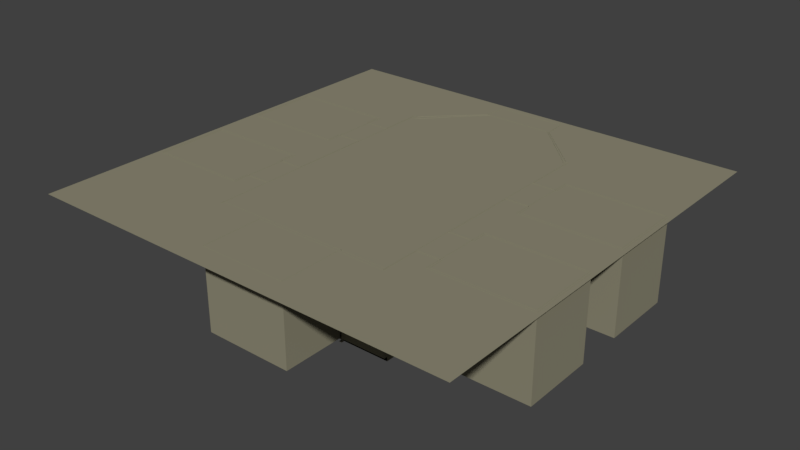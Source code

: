 # Source: tomb.blend  (saved by Blender 2.77.0; exported with 4.5.12 LTS)
import bpy
from mathutils import Matrix  # noqa: F401  (used for matrix-valued properties, if any)

bpy.ops.wm.read_factory_settings(use_empty=True)
scene = bpy.context.scene
scene.name = 'Scene'

# ---- collections
col_collection_1 = bpy.data.collections.new('Collection 1'); scene.collection.children.link(col_collection_1)

# ---- materials (node trees are filled in below, after node groups)
mat_material2222 = bpy.data.materials.new('Material2222')
mat_material2222.alpha_threshold = 0.0
mat_material2222.use_transparent_shadow = False
mat_material2222.diffuse_color = (0.2747, 0.2582, 0.1812, 1.0)
mat_material2222.roughness = 0.5
mat_bottom = bpy.data.materials.new('bottom')
mat_bottom.alpha_threshold = 0.0
mat_bottom.use_transparent_shadow = False
mat_bottom.diffuse_color = (0.2747, 0.2419, 0.1579, 1.0)
mat_bottom.roughness = 0.5
mat_bottom.specular_intensity = 0.0
mat_material232 = bpy.data.materials.new('Material232')
mat_material232.alpha_threshold = 0.0
mat_material232.use_transparent_shadow = False
mat_material232.diffuse_color = (0.2747, 0.2582, 0.1812, 1.0)
mat_material232.roughness = 0.5

# ---- material node trees

# ---- world
world_world = bpy.data.worlds.new('World'); scene.world = world_world
world_world.color = (0.05088, 0.05088, 0.05088)
world_world.use_sun_shadow = False
world_world.sun_shadow_jitter_overblur = 0.0
world_world.cycles.sampling_method = 'MANUAL'

# ---- meshes
me_cube_003 = bpy.data.meshes.new('Cube.003')
me_cube_003.from_pydata([(20.27, -8.011, -0.6993), (20.27, -8.011, -0.3888), (20.27, 1.512, -0.6993), (20.27, 1.512, -0.3888), (25.54, -8.011, -0.6993), (25.54, -8.011, -0.3888), (25.54, 1.512, -0.6993), (25.54, 1.512, -0.3888), (25.54, 5.184, -0.3888), (25.54, 5.184, -0.6993), (25.54, -11.68, -0.3888), (25.54, -11.68, -0.6993), (48.11, -11.68, -0.3888), (48.11, -11.68, -0.6993), (20.27, -7.703, -0.3888), (20.27, -7.703, -0.6993), (25.54, -7.708, -0.3888), (25.54, -7.703, -0.6993), (25.54, -11.14, -0.3888), (25.54, -11.14, -0.6993), (48.11, -11.14, -0.3888), (48.11, -11.14, -0.6993), (47.64, 5.184, -0.3888), (42.41, 5.184, -0.6993), (47.64, -11.68, -0.6993), (47.64, -11.68, -0.3888), (47.64, -11.14, -0.3888), (42.41, -11.14, -0.6993), (20.27, 1.277, -0.3888), (25.54, 1.277, -0.6993), (25.54, 4.767, -0.6993), (48.11, 4.767, -0.6993), (20.27, 1.277, -0.6993), (25.54, 1.344, -0.3888), (25.54, 4.767, -0.3888), (48.11, 4.767, -0.3888), (47.64, 4.767, -0.3888), (42.41, 4.767, -0.6993), (25.98, 5.184, -0.6993), (25.98, -11.68, -0.6993), (25.98, 5.184, -0.3888), (25.98, -11.68, -0.3888), (25.98, -11.14, -0.3888), (25.98, -11.14, -0.6993), (25.98, 4.767, -0.6993), (25.98, 4.767, -0.3888), (20.27, 1.277, 17.67), (20.27, 1.512, 17.67), (25.54, 1.512, 17.67), (25.54, -7.703, 17.67), (25.54, -8.011, 17.67), (20.27, -8.011, 17.67), (25.54, -11.14, 17.67), (25.54, -11.68, 17.67), (48.11, -11.14, 17.67), (48.11, -11.68, 17.67), (47.64, -11.68, 17.67), (20.27, -7.703, 17.67), (25.54, 4.767, 17.67), (48.11, 4.767, 17.67), (47.64, -11.14, 17.67), (25.98, 5.184, 17.67), (47.64, 5.184, 17.67), (25.98, -11.68, 17.67), (25.98, -11.14, 17.67), (47.64, 4.767, 17.67), (25.54, 1.344, 17.67), (25.54, 5.184, 17.67), (25.98, 4.767, 17.67), (20.45, 1.512, -0.3888), (20.45, 1.512, -0.6993), (20.45, -8.011, -0.3888), (20.45, -8.011, -0.6993), (20.45, -7.703, -0.3888), (20.45, -7.703, -0.6993), (20.45, 1.344, -0.3888), (20.45, 1.277, -0.6993), (20.45, 1.512, 17.67), (20.45, -8.011, 17.67), (20.45, -7.703, 17.67), (20.45, 1.344, 17.67), (20.45, -16.83, -0.3888), (20.27, -16.83, -0.3888), (20.45, -16.83, 17.67), (20.27, -16.83, 17.67), (20.27, -5.751, -0.6993), (25.54, -5.751, -0.3888), (25.54, -7.681, -0.3888), (48.11, -7.681, -0.3888), (42.41, -7.681, -0.6993), (20.27, -5.751, -0.3888), (25.54, -5.751, -0.6993), (25.54, -7.681, -0.6993), (48.11, -7.681, -0.6993), (47.64, -7.681, -0.3888), (25.98, -7.681, -0.6993), (25.98, -7.687, -0.3888), (25.54, -7.687, 17.67), (48.11, -7.681, 17.67), (47.64, -7.681, 17.67), (25.98, -7.687, 17.67), (20.45, -5.751, -0.6993), (20.45, -5.751, -0.3888), (20.27, -0.6573, -0.3888), (25.54, -0.6573, -0.6993), (25.54, 1.341, -0.6993), (48.11, 1.341, -0.6993), (47.64, 1.341, -0.3888), (25.98, 1.341, -0.3888), (47.64, 1.341, 17.67), (25.98, 1.341, 17.67), (20.27, -0.6573, -0.6993), (25.54, -0.6573, -0.3888), (25.54, 1.341, -0.3888), (48.11, 1.341, -0.3888), (42.41, 1.341, -0.6993), (25.98, 1.341, -0.6993), (25.54, 1.341, 17.67), (48.11, 1.341, 17.67), (20.45, -0.6573, -0.6993), (20.45, -0.6573, -0.3888), (25.54, -8.011, 9.996), (20.27, -8.011, 9.996), (20.27, -7.703, 9.996), (25.54, -7.704, 9.996), (20.45, -7.703, 9.996), (20.45, -8.011, 9.996), (20.27, -16.83, 9.996), (20.45, -16.83, 9.996), (20.27, 1.512, 10.01), (20.27, 1.277, 10.01), (25.54, 1.344, 10.01), (25.54, 1.512, 10.01), (20.45, 1.512, 10.01), (20.45, 1.344, 10.01), (-20.27, 31.9, -0.6993), (-20.27, 31.9, -0.3888), (-20.27, 22.38, -0.6993), (-20.27, 22.38, -0.3888), (-25.54, 31.9, -0.6993), (-25.54, 31.9, -0.3888), (-25.54, 22.38, -0.6993), (-25.54, 22.38, -0.3888), (-25.54, 18.71, -0.3888), (-25.54, 18.71, -0.6993), (-25.54, 35.58, -0.3888), (-25.54, 35.58, -0.6993), (-48.11, 35.58, -0.3888), (-48.11, 35.58, -0.6993), (-20.27, 31.6, -0.3888), (-20.27, 31.6, -0.6993), (-25.54, 31.6, -0.3888), (-25.54, 31.6, -0.6993), (-25.54, 35.03, -0.3888), (-25.54, 35.03, -0.6993), (-48.11, 35.03, -0.3888), (-48.11, 35.03, -0.6993), (-47.65, 18.71, -0.3888), (-42.41, 18.71, -0.6993), (-47.65, 35.58, -0.6993), (-47.65, 35.58, -0.3888), (-47.65, 35.03, -0.3888), (-42.41, 35.03, -0.6993), (-20.27, 22.62, -0.3888), (-25.54, 22.62, -0.6993), (-25.54, 19.13, -0.6993), (-48.11, 19.13, -0.6993), (-20.27, 22.62, -0.6993), (-25.54, 22.55, -0.3888), (-25.54, 19.13, -0.3888), (-48.11, 19.13, -0.3888), (-47.65, 19.13, -0.3888), (-42.41, 19.13, -0.6993), (-25.98, 18.71, -0.6993), (-25.98, 35.58, -0.6993), (-25.98, 18.71, -0.3888), (-25.98, 35.58, -0.3888), (-25.98, 35.03, -0.3888), (-25.98, 35.03, -0.6993), (-25.98, 19.13, -0.6993), (-25.98, 19.13, -0.3888), (-20.27, 22.62, 17.67), (-20.27, 22.38, 17.67), (-25.54, 22.38, 17.67), (-25.54, 31.6, 17.67), (-25.54, 31.9, 17.67), (-20.27, 31.9, 17.67), (-25.54, 35.03, 17.67), (-25.54, 35.58, 17.67), (-48.11, 35.03, 17.67), (-48.11, 35.58, 17.67), (-47.65, 35.58, 17.67), (-20.27, 31.6, 17.67), (-25.54, 19.13, 17.67), (-48.11, 19.13, 17.67), (-47.65, 35.03, 17.67), (-25.98, 18.71, 17.67), (-47.65, 18.71, 17.67), (-25.98, 35.58, 17.67), (-25.98, 35.03, 17.67), (-47.65, 19.13, 17.67), (-25.54, 22.55, 17.67), (-25.54, 18.71, 17.67), (-25.98, 19.13, 17.67), (-20.45, 22.38, -0.3888), (-20.45, 22.38, -0.6993), (-20.45, 31.9, -0.3888), (-20.45, 31.9, -0.6993), (-20.45, 31.6, -0.3888), (-20.45, 31.6, -0.6993), (-20.45, 22.55, -0.3888), (-20.45, 22.62, -0.6993), (-20.45, 22.38, 17.67), (-20.45, 31.9, 17.67), (-20.45, 31.6, 17.67), (-20.45, 22.55, 17.67), (-20.45, 40.73, -0.3888), (-20.27, 40.73, -0.3888), (-20.45, 40.73, 17.67), (-20.27, 40.73, 17.67), (-20.27, 29.64, -0.6993), (-25.54, 29.64, -0.3888), (-25.54, 31.57, -0.3888), (-48.11, 31.57, -0.3888), (-42.41, 31.57, -0.6993), (-20.27, 29.64, -0.3888), (-25.54, 29.64, -0.6993), (-25.54, 31.57, -0.6993), (-48.11, 31.57, -0.6993), (-47.65, 31.57, -0.3888), (-25.98, 31.57, -0.6993), (-25.98, 31.58, -0.3888), (-25.54, 31.58, 17.67), (-48.11, 31.57, 17.67), (-47.65, 31.57, 17.67), (-25.98, 31.58, 17.67), (-20.45, 29.64, -0.6993), (-20.45, 29.64, -0.3888), (-20.27, 24.55, -0.3888), (-25.54, 24.55, -0.6993), (-25.54, 22.55, -0.6993), (-48.11, 22.55, -0.6993), (-47.65, 22.55, -0.3888), (-25.98, 22.55, -0.3888), (-47.65, 22.55, 17.67), (-25.98, 22.55, 17.67), (-20.27, 24.55, -0.6993), (-25.54, 24.55, -0.3888), (-25.54, 22.55, -0.3888), (-48.11, 22.55, -0.3888), (-42.41, 22.55, -0.6993), (-25.98, 22.55, -0.6993), (-25.54, 22.55, 17.67), (-48.11, 22.55, 17.67), (-20.45, 24.55, -0.6993), (-20.45, 24.55, -0.3888), (-25.54, 31.9, 9.996), (-20.27, 31.9, 9.996), (-20.27, 31.6, 9.996), (-25.54, 31.6, 9.996), (-20.45, 31.6, 9.996), (-20.45, 31.9, 9.996), (-20.27, 40.73, 9.996), (-20.45, 40.73, 9.996), (-20.27, 22.38, 10.01), (-20.27, 22.62, 10.01), (-25.54, 22.55, 10.01), (-25.54, 22.38, 10.01), (-20.45, 22.38, 10.01), (-20.45, 22.55, 10.01), (-20.55, -16.16, -1.287), (-20.55, -16.16, -0.4019), (-20.55, 41.62, -1.287), (-20.55, 41.62, -0.4019), (20.48, -16.16, -1.287), (20.48, -16.16, -0.4019), (20.48, 41.62, -1.287), (20.48, 41.62, -0.4019), (-10.23, -16.16, -1.287), (-10.23, -16.16, -0.4019), (10.16, -16.16, -1.287), (10.16, -16.16, -0.4019), (-19.62, 41.62, -0.4019), (-19.62, 41.62, -1.287), (-19.62, -16.16, -0.4019), (-19.62, -16.16, -1.287), (-9.769, -16.16, -0.4019), (-9.769, -16.16, -1.287), (19.84, 41.62, -0.4019), (19.84, -16.16, -1.287), (9.842, -16.16, -1.287), (19.84, 41.62, -1.287), (19.84, -16.16, -0.4019), (9.842, -16.16, -0.4019), (-20.55, 40.54, -0.4019), (-20.55, 40.54, -1.287), (20.48, 40.54, -0.4019), (20.48, 40.54, -1.287), (-19.62, 40.54, -0.4019), (-19.62, 40.54, -1.287), (19.84, 40.54, -0.4019), (19.84, 40.54, -1.287), (-9.769, -30.63, -0.4019), (9.842, -30.63, -0.4019), (-20.55, -15.03, -1.287), (20.48, -15.03, -0.4019), (-19.62, -15.03, -0.4019), (-19.62, -15.03, -1.287), (19.84, -15.03, -0.4019), (19.84, -15.03, -1.287), (20.48, -15.03, -1.287), (-20.55, 40.54, 17.66), (-20.55, 41.62, 17.66), (19.84, 41.62, 17.66), (20.48, 41.62, 17.66), (-9.769, -16.16, 17.66), (-10.23, -16.16, 17.66), (-19.62, 41.62, 17.66), (-9.769, -30.63, 17.66), (10.16, -16.16, 17.66), (9.842, -16.16, 17.66), (9.842, -30.63, 17.66), (20.48, 40.54, 17.66), (-19.62, 40.54, 17.66), (19.84, 40.54, 17.66), (10.16, -16.86, -1.287), (10.16, -16.86, -0.4019), (-10.23, -16.86, -0.4019), (-9.769, -16.86, -0.4019), (9.842, -16.86, -0.4019), (9.842, -16.86, -1.287), (10.16, -16.86, 17.66), (-9.769, -16.86, 17.66), (9.842, -16.86, 17.66), (20.33, -16.16, 17.66), (20.33, -16.16, -0.4019), (-20.4, -16.16, 17.66), (-20.4, -16.16, -0.4019), (20.33, -16.86, -0.4019), (-20.4, -16.86, -0.4019), (20.33, -16.86, 17.66), (-20.4, -16.86, 17.66), (15.25, -16.86, -0.4019), (15.25, -16.86, 17.66), (15.25, -16.16, 17.66), (15.25, -16.16, -0.4019), (10.16, -16.16, 10.8), (9.842, -16.16, 8.631), (-10.23, -16.16, 10.8), (-9.769, -16.16, 8.631), (-9.769, -30.63, 8.631), (9.842, -30.63, 8.631), (9.842, -16.86, 8.631), (10.16, -16.86, 8.631), (-9.769, -16.86, 8.631), (20.33, -16.16, 8.631), (-20.4, -16.16, 8.631), (20.33, -16.86, 8.631), (-20.4, -16.86, 8.631), (15.25, -16.16, 10.8), (15.25, -16.86, 8.631), (-15.31, -16.86, -0.4019), (-15.31, -16.16, -0.4019), (-15.31, -16.16, 17.66), (-15.31, -16.16, 10.8), (20.34, 18.9, 10.8), (20.34, 13.81, 10.8), (-10.23, -14.31, 8.631), (-10.23, -14.31, -0.4019), (-15.31, -14.31, -0.4019), (20.34, 18.9, -0.4019), (20.34, 13.81, -0.4019), (-15.31, -14.31, 8.631), (-20.27, 4.683, -0.6993), (-20.27, 4.683, -0.3888), (-20.27, -4.84, -0.6993), (-20.27, -4.84, -0.3888), (-25.54, 4.683, -0.6993), (-25.54, 4.683, -0.3888), (-25.54, -4.84, -0.6993), (-25.54, -4.84, -0.3888), (-25.54, -8.512, -0.3888), (-25.54, -8.512, -0.6993), (-25.54, 8.355, -0.3888), (-25.54, 8.355, -0.6993), (-48.11, 8.355, -0.3888), (-48.11, 8.355, -0.6993), (-20.27, 4.375, -0.3888), (-20.27, 4.375, -0.6993), (-25.54, 4.381, -0.3888), (-25.54, 4.375, -0.6993), (-25.54, 7.809, -0.3888), (-25.54, 7.809, -0.6993), (-48.11, 7.809, -0.3888), (-48.11, 7.809, -0.6993), (-47.65, -8.512, -0.3888), (-42.41, -8.512, -0.6993), (-47.65, 8.355, -0.6993), (-47.65, 8.355, -0.3888), (-47.65, 7.809, -0.3888), (-42.41, 7.809, -0.6993), (-20.27, -4.604, -0.3888), (-25.54, -4.604, -0.6993), (-25.54, -8.094, -0.6993), (-48.11, -8.094, -0.6993), (-20.27, -4.604, -0.6993), (-25.54, -4.672, -0.3888), (-25.54, -8.094, -0.3888), (-48.11, -8.094, -0.3888), (-47.65, -8.094, -0.3888), (-42.41, -8.094, -0.6993), (-25.98, -8.512, -0.6993), (-25.98, 8.355, -0.6993), (-25.98, -8.512, -0.3888), (-25.98, 8.355, -0.3888), (-25.98, 7.809, -0.3888), (-25.98, 7.809, -0.6993), (-25.98, -8.094, -0.6993), (-25.98, -8.094, -0.3888), (-20.27, -4.604, 17.67), (-20.27, -4.84, 17.67), (-25.54, -4.84, 17.67), (-25.54, 4.375, 17.67), (-25.54, 4.683, 17.67), (-20.27, 4.683, 17.67), (-25.54, 7.809, 17.67), (-25.54, 8.355, 17.67), (-48.11, 7.809, 17.67), (-48.11, 8.355, 17.67), (-47.65, 8.355, 17.67), (-20.27, 4.375, 17.67), (-25.54, -8.094, 17.67), (-48.11, -8.094, 17.67), (-47.65, 7.809, 17.67), (-25.98, -8.512, 17.67), (-47.65, -8.512, 17.67), (-25.98, 8.355, 17.67), (-25.98, 7.809, 17.67), (-47.65, -8.094, 17.67), (-25.54, -4.672, 17.67), (-25.54, -8.512, 17.67), (-25.98, -8.094, 17.67), (-20.45, -4.84, -0.3888), (-20.45, -4.84, -0.6993), (-20.45, 4.683, -0.3888), (-20.45, 4.683, -0.6993), (-20.45, 4.375, -0.3888), (-20.45, 4.375, -0.6993), (-20.45, -4.672, -0.3888), (-20.45, -4.604, -0.6993), (-20.45, -4.84, 17.67), (-20.45, 4.683, 17.67), (-20.45, 4.375, 17.67), (-20.45, -4.672, 17.67), (-20.45, 22.47, -0.3888), (-20.27, 22.47, -0.3888), (-20.45, 22.47, 17.67), (-20.27, 22.47, 17.67), (-20.27, 2.424, -0.6993), (-25.54, 2.424, -0.3888), (-25.54, 4.353, -0.3888), (-48.11, 4.353, -0.3888), (-42.41, 4.353, -0.6993), (-20.27, 2.424, -0.3888), (-25.54, 2.424, -0.6993), (-25.54, 4.353, -0.6993), (-48.11, 4.353, -0.6993), (-47.65, 4.353, -0.3888), (-25.98, 4.353, -0.6993), (-25.98, 4.359, -0.3888), (-25.54, 4.359, 17.67), (-48.11, 4.353, 17.67), (-47.65, 4.353, 17.67), (-25.98, 4.359, 17.67), (-20.45, 2.424, -0.6993), (-20.45, 2.424, -0.3888), (-20.27, -2.67, -0.3888), (-25.54, -2.67, -0.6993), (-25.54, -4.669, -0.6993), (-48.11, -4.669, -0.6993), (-47.65, -4.669, -0.3888), (-25.98, -4.669, -0.3888), (-47.65, -4.669, 17.67), (-25.98, -4.669, 17.67), (-20.27, -2.67, -0.6993), (-25.54, -2.67, -0.3888), (-25.54, -4.669, -0.3888), (-48.11, -4.669, -0.3888), (-42.41, -4.669, -0.6993), (-25.98, -4.669, -0.6993), (-25.54, -4.669, 17.67), (-48.11, -4.669, 17.67), (-20.45, -2.67, -0.6993), (-20.45, -2.67, -0.3888), (-25.54, 4.683, 9.996), (-20.27, 4.683, 9.996), (-20.27, 4.375, 9.996), (-25.54, 4.377, 9.996), (-20.45, 4.375, 9.996), (-20.45, 4.683, 9.996), (-20.27, 22.47, 9.996), (-20.45, 22.47, 9.996), (-20.27, -4.84, 10.01), (-20.27, -4.604, 10.01), (-25.54, -4.672, 10.01), (-25.54, -4.84, 10.01), (-20.45, -4.84, 10.01), (-20.45, -4.672, 10.01), (-20.27, -16.88, 10.01), (-20.27, -16.88, -0.3888), (-20.45, -16.88, -0.3888), (-20.27, -16.88, 17.67), (-20.45, -16.88, 17.67), (-20.45, -16.88, 10.01), (20.27, 19.21, -0.6993), (20.27, 19.21, -0.3888), (20.27, 28.73, -0.6993), (20.27, 28.73, -0.3888), (25.54, 19.21, -0.6993), (25.54, 19.21, -0.3888), (25.54, 28.73, -0.6993), (25.54, 28.73, -0.3888), (25.54, 32.41, -0.3888), (25.54, 32.41, -0.6993), (25.54, 15.54, -0.3888), (25.54, 15.54, -0.6993), (48.11, 15.54, -0.3888), (48.11, 15.54, -0.6993), (20.27, 19.52, -0.3888), (20.27, 19.52, -0.6993), (25.54, 19.51, -0.3888), (25.54, 19.52, -0.6993), (25.54, 16.08, -0.3888), (25.54, 16.08, -0.6993), (48.11, 16.08, -0.3888), (48.11, 16.08, -0.6993), (47.64, 32.41, -0.3888), (42.41, 32.41, -0.6993), (47.64, 15.54, -0.6993), (47.64, 15.54, -0.3888), (47.64, 16.08, -0.3888), (42.41, 16.08, -0.6993), (20.27, 28.5, -0.3888), (25.54, 28.5, -0.6993), (25.54, 31.99, -0.6993), (48.11, 31.99, -0.6993), (20.27, 28.5, -0.6993), (25.54, 28.57, -0.3888), (25.54, 31.99, -0.3888), (48.11, 31.99, -0.3888), (47.64, 31.99, -0.3888), (42.41, 31.99, -0.6993), (25.98, 32.41, -0.6993), (25.98, 15.54, -0.6993), (25.98, 32.41, -0.3888), (25.98, 15.54, -0.3888), (25.98, 16.08, -0.3888), (25.98, 16.08, -0.6993), (25.98, 31.99, -0.6993), (25.98, 31.99, -0.3888), (20.27, 28.5, 17.67), (20.27, 28.73, 17.67), (25.54, 28.73, 17.67), (25.54, 19.52, 17.67), (25.54, 19.21, 17.67), (20.27, 19.21, 17.67), (25.54, 16.08, 17.67), (25.54, 15.54, 17.67), (48.11, 16.08, 17.67), (48.11, 15.54, 17.67), (47.64, 15.54, 17.67), (20.27, 19.52, 17.67), (25.54, 31.99, 17.67), (48.11, 31.99, 17.67), (47.64, 16.08, 17.67), (25.98, 32.41, 17.67), (47.64, 32.41, 17.67), (25.98, 15.54, 17.67), (25.98, 16.08, 17.67), (47.64, 31.99, 17.67), (25.54, 28.57, 17.67), (25.54, 32.41, 17.67), (25.98, 31.99, 17.67), (20.45, 28.73, -0.3888), (20.45, 28.73, -0.6993), (20.45, 19.21, -0.3888), (20.45, 19.21, -0.6993), (20.45, 19.52, -0.3888), (20.45, 19.52, -0.6993), (20.45, 28.57, -0.3888), (20.45, 28.5, -0.6993), (20.45, 28.73, 17.67), (20.45, 19.21, 17.67), (20.45, 19.52, 17.67), (20.45, 28.57, 17.67), (20.45, 1.42, -0.3888), (20.27, 1.42, -0.3888), (20.45, 1.42, 17.67), (20.27, 1.42, 17.67), (20.27, 21.47, -0.6993), (25.54, 21.47, -0.3888), (25.54, 19.54, -0.3888), (48.11, 19.54, -0.3888), (42.41, 19.54, -0.6993), (20.27, 21.47, -0.3888), (25.54, 21.47, -0.6993), (25.54, 19.54, -0.6993), (48.11, 19.54, -0.6993), (47.64, 19.54, -0.3888), (25.98, 19.54, -0.6993), (25.98, 19.53, -0.3888), (25.54, 19.53, 17.67), (48.11, 19.54, 17.67), (47.64, 19.54, 17.67), (25.98, 19.53, 17.67), (20.45, 21.47, -0.6993), (20.45, 21.47, -0.3888), (20.27, 26.56, -0.3888), (25.54, 26.56, -0.6993), (25.54, 28.56, -0.6993), (48.11, 28.56, -0.6993), (47.64, 28.56, -0.3888), (25.98, 28.56, -0.3888), (47.64, 28.56, 17.67), (25.98, 28.56, 17.67), (20.27, 26.56, -0.6993), (25.54, 26.56, -0.3888), (25.54, 28.56, -0.3888), (48.11, 28.56, -0.3888), (42.41, 28.56, -0.6993), (25.98, 28.56, -0.6993), (25.54, 28.56, 17.67), (48.11, 28.56, 17.67), (20.45, 26.56, -0.6993), (20.45, 26.56, -0.3888), (25.54, 19.21, 9.996), (20.27, 19.21, 9.996), (20.27, 19.52, 9.996), (25.54, 19.52, 9.996), (20.45, 19.52, 9.996), (20.45, 19.21, 9.996), (20.27, 1.42, 9.996), (20.45, 1.42, 9.996), (20.27, 28.73, 10.01), (20.27, 28.5, 10.01), (25.54, 28.57, 10.01), (25.54, 28.73, 10.01), (20.45, 28.73, 10.01), (20.45, 28.57, 10.01), (20.27, 40.78, 10.01), (20.27, 40.78, -0.3888), (20.45, 40.78, -0.3888), (20.27, 40.78, 17.67), (20.45, 40.78, 17.67), (20.45, 40.78, 10.01), (14.02, 47.35, -1.287), (-13.81, 47.35, -1.287), (-13.81, 47.35, -0.4019), (14.02, 47.35, -0.4019), (8.36, 52.94, -1.287), (-8.148, 52.94, -1.287), (-8.148, 52.94, -0.4019), (8.36, 52.94, -0.4019), (8.36, 53.7, -1.287), (-8.148, 53.7, -1.287), (-8.148, 53.7, -0.4019), (8.36, 53.7, -0.4019), (19.05, 41.62, -1.287), (19.05, 41.62, -0.4019), (19.05, -16.16, -1.287), (9.45, -16.16, -1.287), (19.05, 40.54, -1.287), (19.05, 40.54, -0.4019), (9.45, -30.63, -0.4019), (19.05, -15.03, -0.4019), (19.05, -15.03, -1.287), (9.45, -30.63, 17.66), (9.45, -16.86, -0.4019), (9.45, -16.86, -1.287), (9.45, -30.63, 8.631), (13.47, 47.35, -1.287), (13.47, 47.35, -0.4019), (8.03, 52.94, -1.287), (7.885, 52.94, -0.4019), (8.03, 53.7, -1.287), (8.03, 58.18, -0.4019), (-17.95, 41.62, -1.287), (-17.95, 40.54, -0.4019), (-17.95, -15.03, -0.4019), (-12.63, 47.35, -1.287), (-7.449, 52.94, -1.287), (-7.449, 53.7, -1.287), (-17.95, 41.62, -0.4019), (-17.95, -16.16, -1.287), (-8.939, -16.16, -1.287), (-17.95, 40.54, -1.287), (-8.939, -30.63, -0.4019), (-17.95, -15.03, -1.287), (-8.939, -30.63, 17.66), (-8.939, -16.86, -0.4019), (-8.939, -30.63, 8.631), (-12.91, 47.35, -0.4019), (-7.449, 52.94, -0.4019), (-7.449, 58.18, -0.4019), (19.05, 41.62, 17.68), (19.84, 41.62, 17.68), (13.47, 47.35, 17.68), (14.02, 47.35, 17.68), (-19.62, 41.62, 17.68), (-13.81, 47.35, 17.68), (7.885, 52.94, 17.68), (8.36, 52.94, 17.68), (-8.148, 52.94, 17.68), (8.03, 58.18, 17.68), (8.36, 53.7, 17.68), (-8.148, 53.7, 17.68), (-7.449, 52.94, 17.68), (-7.449, 58.18, 17.68), (-17.95, 41.62, 17.68), (-12.91, 47.35, 17.68), (-6.289, -16.16, 8.631), (6.288, -16.16, 8.631), (6.7, -16.16, 17.66), (-6.083, -16.16, 17.66), (6.288, -16.86, 8.631), (-6.289, -16.86, 8.631), (6.288, -16.86, 17.66), (-6.289, -16.86, 17.66), (9.842, -16.86, -0.4903), (9.842, -16.16, -0.4903), (-9.769, -16.16, -0.4903), (-9.769, -16.86, -0.4903), (6.288, -16.16, -0.4903), (-6.289, -16.86, -0.4903), (-6.289, -16.16, -0.4903), (6.288, -16.86, -0.4903), (-9.769, -16.16, 4.07), (-9.769, -16.86, 4.07), (-6.859, -16.86, 4.07), (-6.859, -16.16, 4.07), (6.858, -16.86, 4.07), (9.842, -16.86, 4.07), (9.842, -16.16, 4.07), (6.858, -16.16, 4.07), (-0.0005679, -16.16, 9.811), (0.3081, -16.16, 17.66), (-0.0005698, -16.86, 9.811), (-0.0005698, -16.86, 17.66), (-20.27, -0.1147, 11.27), (-20.45, -0.1484, 11.27), (-20.27, -0.1147, 17.67), (-25.54, -0.1476, 11.27), (-25.54, -0.1565, 17.67), (-20.27, 27.11, 11.27), (-20.45, 27.07, 11.27), (-20.27, 27.11, 17.67), (-25.54, 27.07, 11.27), (-25.54, 27.06, 17.67), (20.27, 24.01, 11.27), (20.45, 24.04, 11.27), (20.27, 24.01, 17.67), (25.54, 24.04, 11.27), (25.54, 24.05, 17.67), (20.27, -3.213, 11.27), (20.45, -3.179, 11.27), (20.27, -3.213, 17.67), (25.54, -3.18, 11.27), (25.54, -3.171, 17.67), (10.16, -16.16, -0.4019), (15.25, -16.16, -0.4019), (10.16, -16.16, 10.8), (15.25, -16.16, 10.8), (10.16, -14.31, 8.631), (10.16, -14.31, -0.4019), (15.25, -14.31, -0.4019), (15.25, -14.31, 8.631), (18.49, 13.81, 8.631), (18.49, 13.81, -0.4019), (18.49, 18.9, -0.4019), (18.49, 18.9, 8.631), (20.34, 7.02, 10.8), (20.34, 1.936, 10.8), (20.34, 7.02, -0.4019), (20.34, 1.936, -0.4019), (18.49, 1.936, 8.631), (18.49, 1.936, -0.4019), (18.49, 7.02, -0.4019), (18.49, 7.02, 8.631), (-20.28, 4.977, 10.8), (-20.28, 10.06, 10.8), (-20.28, 4.977, -0.4019), (-20.28, 10.06, -0.4019), (-18.43, 10.06, 8.631), (-18.43, 10.06, -0.4019), (-18.43, 4.977, -0.4019), (-18.43, 4.977, 8.631), (-20.28, 16.85, 10.8), (-20.28, 21.94, 10.8), (-20.28, 16.85, -0.4019), (-20.28, 21.94, -0.4019), (-18.43, 21.94, 8.631), (-18.43, 21.94, -0.4019), (-18.43, 16.85, -0.4019), (-18.43, 16.85, 8.631), (-20.28, 32.17, 10.8), (-20.28, 37.26, 10.8), (-20.28, 32.17, -0.4019), (-20.28, 37.26, -0.4019), (-18.43, 37.26, 8.631), (-18.43, 37.26, -0.4019), (-18.43, 32.17, -0.4019), (-18.43, 32.17, 8.631), (-20.28, -10.21, 10.8), (-20.28, -5.128, 10.8), (-20.28, -10.21, -0.4019), (-20.28, -5.128, -0.4019), (-18.43, -5.128, 8.631), (-18.43, -5.128, -0.4019), (-18.43, -10.21, -0.4019), (-18.43, -10.21, 8.631), (20.34, -8.297, 10.8), (20.34, -13.38, 10.8), (20.34, -8.297, -0.4019), (20.34, -13.38, -0.4019), (18.49, -13.38, 8.631), (18.49, -13.38, -0.4019), (18.49, -8.297, -0.4019), (18.49, -8.297, 8.631), (20.34, 34.11, 10.8), (20.34, 29.02, 10.8), (20.34, 34.11, -0.4019), (20.34, 29.02, -0.4019), (18.49, 29.02, 8.631), (18.49, 29.02, -0.4019), (18.49, 34.11, -0.4019), (18.49, 34.11, 8.631), (-4.149, 52.94, -0.4616), (4.585, 52.94, -0.4616), (-4.149, 52.94, 9.838), (4.585, 52.94, 9.838), (-4.149, 57.96, -0.4616), (4.585, 57.96, -0.4616), (-4.149, 57.96, 9.838), (4.585, 57.96, 9.838), (-49.07, -35.72, 17.62), (49.07, -35.72, 17.62), (-49.07, 59.73, 17.62), (49.07, 59.73, 17.62)], [], [(28, 3, 2, 32), (69, 7, 6, 70), (5, 4, 11, 10), (71, 1, 0, 72), (76, 70, 6, 29), (131, 132, 48, 66), (29, 6, 9, 30), (16, 5, 10, 18), (6, 7, 8, 9), (20, 12, 13, 21), (108, 45, 68, 110), (25, 24, 13, 12), (126, 121, 50, 78), (24, 27, 21, 13), (88, 20, 21, 93), (86, 16, 18, 87), (4, 17, 19, 11), (87, 18, 52, 97), (72, 74, 17, 4), (1, 14, 15, 0), (39, 43, 27, 24), (96, 42, 26, 94), (41, 39, 24, 25), (45, 36, 65, 68), (44, 38, 23, 37), (38, 40, 22, 23), (116, 44, 37, 115), (22, 40, 61, 62), (7, 33, 34, 8), (115, 37, 31, 106), (104, 29, 30, 105), (120, 75, 28, 103), (119, 76, 29, 104), (103, 28, 32, 111), (36, 22, 62, 65), (105, 30, 44, 116), (9, 8, 40, 38), (30, 9, 38, 44), (129, 130, 46, 47), (10, 11, 39, 41), (134, 131, 66, 80), (11, 19, 43, 39), (133, 129, 47, 77), (125, 123, 57, 79), (114, 35, 59, 118), (41, 25, 56, 63), (8, 34, 58, 67), (25, 12, 55, 56), (35, 36, 65, 59), (26, 42, 64, 60), (18, 10, 53, 52), (123, 122, 51, 57), (40, 8, 67, 61), (12, 20, 54, 55), (94, 26, 60, 99), (10, 41, 63, 53), (121, 124, 49, 50), (124, 125, 79, 49), (132, 133, 77, 48), (130, 134, 80, 46), (111, 32, 76, 119), (112, 33, 75, 120), (0, 15, 74, 72), (32, 2, 70, 76), (5, 71, 72, 4), (3, 69, 70, 2), (127, 128, 83, 84), (122, 1, 82, 127), (126, 78, 83, 128), (1, 71, 81, 82), (16, 86, 102, 73), (15, 85, 101, 74), (107, 94, 99, 109), (20, 88, 98, 54), (100, 96, 16, 97), (19, 92, 95, 43), (14, 90, 85, 15), (74, 101, 91, 17), (73, 102, 90, 14), (17, 91, 92, 19), (27, 89, 93, 21), (43, 95, 89, 27), (108, 96, 94, 107), (108, 110, 117, 113), (112, 86, 87, 113), (114, 88, 93, 106), (42, 96, 100, 64), (35, 114, 106, 31), (33, 112, 113, 34), (34, 113, 117, 58), (45, 108, 107, 36), (36, 107, 109, 65), (86, 112, 120, 102), (85, 111, 119, 101), (88, 114, 118, 98), (92, 105, 116, 95), (90, 103, 111, 85), (101, 119, 104, 91), (102, 120, 103, 90), (91, 104, 105, 92), (89, 115, 106, 93), (95, 116, 115, 89), (113, 87, 96, 108), (71, 126, 128, 81), (51, 122, 127, 84), (82, 81, 128, 127), (16, 73, 125, 124), (5, 16, 124, 121), (14, 1, 122, 123), (73, 14, 123, 125), (71, 5, 121, 126), (28, 75, 134, 130), (7, 69, 133, 132), (69, 3, 129, 133), (75, 33, 131, 134), (3, 28, 130, 129), (33, 7, 132, 131), (764, 763, 130, 134), (763, 123, 57, 765), (764, 134, 131, 766), (766, 131, 66, 767), (163, 138, 137, 167), (204, 142, 141, 205), (140, 139, 146, 145), (206, 136, 135, 207), (211, 205, 141, 164), (266, 267, 183, 201), (164, 141, 144, 165), (151, 140, 145, 153), (141, 142, 143, 144), (155, 147, 148, 156), (243, 180, 203, 245), (160, 159, 148, 147), (261, 256, 185, 213), (159, 162, 156, 148), (223, 155, 156, 228), (221, 151, 153, 222), (139, 152, 154, 146), (222, 153, 187, 232), (207, 209, 152, 139), (136, 149, 150, 135), (174, 178, 162, 159), (231, 177, 161, 229), (176, 174, 159, 160), (180, 171, 200, 203), (179, 173, 158, 172), (173, 175, 157, 158), (251, 179, 172, 250), (157, 175, 196, 197), (142, 168, 169, 143), (250, 172, 166, 241), (239, 164, 165, 240), (255, 210, 163, 238), (254, 211, 164, 239), (238, 163, 167, 246), (171, 157, 197, 200), (240, 165, 179, 251), (144, 143, 175, 173), (165, 144, 173, 179), (264, 265, 181, 182), (145, 146, 174, 176), (269, 266, 201, 215), (146, 154, 178, 174), (268, 264, 182, 212), (260, 258, 192, 214), (249, 170, 194, 253), (176, 160, 191, 198), (143, 169, 193, 202), (160, 147, 190, 191), (170, 171, 200, 194), (161, 177, 199, 195), (153, 145, 188, 187), (258, 257, 186, 192), (175, 143, 202, 196), (147, 155, 189, 190), (229, 161, 195, 234), (145, 176, 198, 188), (256, 259, 184, 185), (259, 260, 214, 184), (267, 268, 212, 183), (265, 269, 215, 181), (246, 167, 211, 254), (247, 168, 210, 255), (135, 150, 209, 207), (167, 137, 205, 211), (140, 206, 207, 139), (138, 204, 205, 137), (262, 263, 218, 219), (257, 136, 217, 262), (261, 213, 218, 263), (136, 206, 216, 217), (151, 221, 237, 208), (150, 220, 236, 209), (242, 229, 234, 244), (155, 223, 233, 189), (235, 231, 151, 232), (154, 227, 230, 178), (149, 225, 220, 150), (209, 236, 226, 152), (208, 237, 225, 149), (152, 226, 227, 154), (162, 224, 228, 156), (178, 230, 224, 162), (243, 231, 229, 242), (243, 245, 252, 248), (247, 221, 222, 248), (249, 223, 228, 241), (177, 231, 235, 199), (170, 249, 241, 166), (168, 247, 248, 169), (169, 248, 252, 193), (180, 243, 242, 171), (171, 242, 244, 200), (221, 247, 255, 237), (220, 246, 254, 236), (223, 249, 253, 233), (227, 240, 251, 230), (225, 238, 246, 220), (236, 254, 239, 226), (237, 255, 238, 225), (226, 239, 240, 227), (224, 250, 241, 228), (230, 251, 250, 224), (248, 222, 231, 243), (206, 261, 263, 216), (186, 257, 262, 219), (217, 216, 263, 262), (151, 208, 260, 259), (140, 151, 259, 256), (149, 136, 257, 258), (208, 149, 258, 260), (206, 140, 256, 261), (163, 210, 269, 265), (142, 204, 268, 267), (204, 138, 264, 268), (210, 168, 266, 269), (138, 163, 265, 264), (168, 142, 267, 266), (754, 753, 265, 269), (753, 258, 192, 755), (754, 269, 266, 756), (756, 266, 201, 757), (294, 273, 272, 295), (288, 277, 276, 291), (305, 275, 274, 310), (284, 271, 279, 286), (301, 291, 276, 297), (349, 348, 316, 315), (274, 275, 281, 280), (289, 274, 280, 290), (270, 285, 287, 278), (295, 272, 283, 299), (273, 282, 283, 272), (275, 292, 293, 281), (669, 289, 290, 670), (671, 667, 291, 301), (283, 282, 657, 656), (675, 671, 301, 309), (304, 295, 299, 307), (688, 687, 298, 306), (360, 342, 338, 357), (309, 301, 297, 310), (277, 296, 297, 276), (699, 328, 302, 696), (289, 309, 310, 274), (346, 347, 320, 319), (306, 284, 279), (270, 304, 307, 285), (669, 675, 309, 289), (296, 305, 310, 297), (668, 672, 300, 288), (273, 294, 311, 312), (282, 273, 312, 317), (352, 351, 321, 333), (286, 293, 281, 308, 674, 688, 306, 279), (277, 288, 313, 314), (700, 350, 318, 698), (296, 277, 314, 322), (292, 308, 281), (294, 298, 323, 311), (290, 280, 325, 330), (280, 281, 326, 325), (293, 286, 328, 699, 677, 329), (670, 290, 330, 678), (362, 361, 339, 337), (350, 354, 332, 318), (357, 355, 334, 340), (356, 358, 341, 336), (364, 362, 337, 356), (342, 345, 335, 338), (359, 344, 334, 355), (346, 319, 344, 359), (326, 281, 345, 342), (353, 326, 342, 360), (331, 353, 360, 343), (370, 371, 777, 778), (345, 359, 355, 335), (363, 364, 356, 336), (337, 339, 358, 356), (338, 335, 355, 357), (302, 328, 354, 350), (696, 302, 350, 700), (329, 303, 351, 352), (281, 293, 347, 346), (343, 360, 357, 340), (328, 286, 349, 354), (286, 279, 348, 349), (316, 348, 364, 363), (366, 365, 779, 776), (279, 327, 361, 362), (777, 776, 779, 778), (367, 368, 369, 372), (364, 348, 367, 372), (365, 370, 778, 779), (362, 364, 372, 369), (371, 366, 776, 777), (348, 279, 368, 367), (275, 305, 308, 292), (305, 296, 300, 308), (324, 300, 296, 322), (722, 319, 347, 721), (724, 352, 333, 726), (300, 324, 313, 288), (323, 298, 282, 317), (401, 376, 375, 405), (442, 380, 379, 443), (378, 377, 384, 383), (444, 374, 373, 445), (449, 443, 379, 402), (504, 505, 421, 439), (402, 379, 382, 403), (389, 378, 383, 391), (379, 380, 381, 382), (393, 385, 386, 394), (481, 418, 441, 483), (398, 397, 386, 385), (499, 494, 423, 451), (397, 400, 394, 386), (461, 393, 394, 466), (459, 389, 391, 460), (377, 390, 392, 384), (460, 391, 425, 470), (445, 447, 390, 377), (374, 387, 388, 373), (412, 416, 400, 397), (469, 415, 399, 467), (414, 412, 397, 398), (418, 409, 438, 441), (417, 411, 396, 410), (411, 413, 395, 396), (489, 417, 410, 488), (395, 413, 434, 435), (380, 406, 407, 381), (488, 410, 404, 479), (477, 402, 403, 478), (493, 448, 401, 476), (492, 449, 402, 477), (476, 401, 405, 484), (409, 395, 435, 438), (478, 403, 417, 489), (382, 381, 413, 411), (403, 382, 411, 417), (502, 503, 419, 420), (383, 384, 412, 414), (507, 504, 439, 453), (384, 392, 416, 412), (442, 376, 509, 510), (498, 496, 430, 452), (487, 408, 432, 491), (414, 398, 429, 436), (381, 407, 431, 440), (398, 385, 428, 429), (408, 409, 438, 432), (399, 415, 437, 433), (391, 383, 426, 425), (496, 495, 424, 430), (413, 381, 440, 434), (385, 393, 427, 428), (467, 399, 433, 472), (383, 414, 436, 426), (494, 497, 422, 423), (497, 498, 452, 422), (505, 506, 450, 421), (503, 507, 453, 419), (484, 405, 449, 492), (485, 406, 448, 493), (373, 388, 447, 445), (405, 375, 443, 449), (378, 444, 445, 377), (376, 442, 443, 375), (500, 501, 456, 457), (495, 374, 455, 500), (499, 451, 456, 501), (374, 444, 454, 455), (389, 459, 475, 446), (388, 458, 474, 447), (480, 467, 472, 482), (393, 461, 471, 427), (473, 469, 389, 470), (392, 465, 468, 416), (387, 463, 458, 388), (447, 474, 464, 390), (446, 475, 463, 387), (390, 464, 465, 392), (400, 462, 466, 394), (416, 468, 462, 400), (481, 469, 467, 480), (481, 483, 490, 486), (485, 459, 460, 486), (487, 461, 466, 479), (415, 469, 473, 437), (408, 487, 479, 404), (406, 485, 486, 407), (407, 486, 490, 431), (418, 481, 480, 409), (409, 480, 482, 438), (459, 485, 493, 475), (458, 484, 492, 474), (461, 487, 491, 471), (465, 478, 489, 468), (463, 476, 484, 458), (474, 492, 477, 464), (475, 493, 476, 463), (464, 477, 478, 465), (462, 488, 479, 466), (468, 489, 488, 462), (486, 460, 469, 481), (444, 499, 501, 454), (424, 495, 500, 457), (455, 454, 501, 500), (389, 446, 498, 497), (378, 389, 497, 494), (387, 374, 495, 496), (446, 387, 496, 498), (444, 378, 494, 499), (401, 448, 507, 503), (380, 442, 506, 505), (448, 406, 504, 507), (376, 401, 503, 502), (406, 380, 505, 504), (749, 748, 503, 507), (748, 496, 430, 750), (749, 507, 504, 751), (751, 504, 439, 752), (513, 508, 511, 512), (502, 420, 511, 508), (376, 502, 508, 509), (542, 517, 516, 546), (583, 521, 520, 584), (519, 518, 525, 524), (585, 515, 514, 586), (590, 584, 520, 543), (645, 646, 562, 580), (543, 520, 523, 544), (530, 519, 524, 532), (520, 521, 522, 523), (534, 526, 527, 535), (622, 559, 582, 624), (539, 538, 527, 526), (640, 635, 564, 592), (538, 541, 535, 527), (602, 534, 535, 607), (600, 530, 532, 601), (518, 531, 533, 525), (601, 532, 566, 611), (586, 588, 531, 518), (515, 528, 529, 514), (553, 557, 541, 538), (610, 556, 540, 608), (555, 553, 538, 539), (559, 550, 579, 582), (558, 552, 537, 551), (552, 554, 536, 537), (630, 558, 551, 629), (536, 554, 575, 576), (521, 547, 548, 522), (629, 551, 545, 620), (618, 543, 544, 619), (634, 589, 542, 617), (633, 590, 543, 618), (617, 542, 546, 625), (550, 536, 576, 579), (619, 544, 558, 630), (523, 522, 554, 552), (544, 523, 552, 558), (643, 644, 560, 561), (524, 525, 553, 555), (648, 645, 580, 594), (525, 533, 557, 553), (583, 517, 650, 651), (639, 637, 571, 593), (628, 549, 573, 632), (555, 539, 570, 577), (522, 548, 572, 581), (539, 526, 569, 570), (549, 550, 579, 573), (540, 556, 578, 574), (532, 524, 567, 566), (637, 636, 565, 571), (554, 522, 581, 575), (526, 534, 568, 569), (608, 540, 574, 613), (524, 555, 577, 567), (635, 638, 563, 564), (638, 639, 593, 563), (646, 647, 591, 562), (644, 648, 594, 560), (625, 546, 590, 633), (626, 547, 589, 634), (514, 529, 588, 586), (546, 516, 584, 590), (519, 585, 586, 518), (517, 583, 584, 516), (641, 642, 597, 598), (636, 515, 596, 641), (640, 592, 597, 642), (515, 585, 595, 596), (530, 600, 616, 587), (529, 599, 615, 588), (621, 608, 613, 623), (534, 602, 612, 568), (614, 610, 530, 611), (533, 606, 609, 557), (528, 604, 599, 529), (588, 615, 605, 531), (587, 616, 604, 528), (531, 605, 606, 533), (541, 603, 607, 535), (557, 609, 603, 541), (622, 610, 608, 621), (622, 624, 631, 627), (626, 600, 601, 627), (628, 602, 607, 620), (556, 610, 614, 578), (549, 628, 620, 545), (547, 626, 627, 548), (548, 627, 631, 572), (559, 622, 621, 550), (550, 621, 623, 579), (600, 626, 634, 616), (599, 625, 633, 615), (602, 628, 632, 612), (606, 619, 630, 609), (604, 617, 625, 599), (615, 633, 618, 605), (616, 634, 617, 604), (605, 618, 619, 606), (603, 629, 620, 607), (609, 630, 629, 603), (627, 601, 610, 622), (585, 640, 642, 595), (565, 636, 641, 598), (596, 595, 642, 641), (530, 587, 639, 638), (519, 530, 638, 635), (528, 515, 636, 637), (587, 528, 637, 639), (585, 519, 635, 640), (542, 589, 648, 644), (521, 583, 647, 646), (591, 647, 654, 653), (589, 547, 645, 648), (517, 542, 644, 643), (547, 521, 646, 645), (759, 758, 644, 648), (758, 637, 571, 760), (759, 648, 645, 761), (761, 645, 580, 762), (654, 649, 652, 653), (651, 650, 649, 654), (647, 583, 651, 654), (643, 561, 652, 649), (517, 643, 649, 650), (692, 701, 719, 718), (288, 291, 655, 658), (683, 681, 706, 710), (686, 283, 656, 689), (668, 288, 705, 704), (689, 656, 660, 690), (658, 655, 659, 662), (656, 657, 661, 660), (685, 666, 663, 684), (690, 660, 664, 691), (662, 659, 663, 666), (660, 661, 665, 664), (659, 682, 684, 663), (655, 680, 682, 659), (701, 702, 716, 719), (291, 667, 680, 655), (692, 668, 681, 701), (701, 681, 683, 702), (303, 673, 679, 351), (351, 679, 676, 321), (692, 687, 672, 668), (329, 677, 673, 303), (308, 300, 672, 674), (693, 669, 670, 694), (285, 693, 694, 287), (299, 283, 686, 695), (307, 299, 695, 697), (285, 307, 697, 693), (282, 298, 687, 692), (681, 668, 704, 706), (282, 692, 718, 708), (683, 710, 839, 837), (665, 703, 691, 664), (673, 696, 700, 679), (679, 700, 698, 676), (677, 699, 696, 673), (674, 672, 687, 688), (666, 685, 713, 714), (657, 282, 708, 709), (658, 662, 711, 707), (703, 665, 715, 717), (662, 666, 714, 711), (661, 657, 709, 712), (665, 661, 712, 715), (288, 658, 707, 705), (668, 300, 324, 704), (692, 718, 323, 298), (354, 725, 727, 332), (746, 724, 726, 747), (741, 740, 735, 728), (746, 725, 720, 744), (315, 723, 720, 349), (745, 722, 721, 744), (743, 742, 729, 732), (739, 738, 733, 734), (736, 739, 734, 730), (738, 737, 731, 733), (740, 743, 732, 735), (725, 354, 737, 738), (349, 720, 739, 736), (720, 725, 738, 739), (724, 721, 743, 740), (721, 347, 742, 743), (352, 724, 740, 741), (723, 745, 744, 720), (724, 746, 744, 721), (725, 746, 747, 727), (497, 751, 752, 470), (498, 749, 751, 497), (503, 748, 750, 419), (498, 496, 748, 749), (259, 756, 757, 232), (260, 754, 756, 259), (265, 753, 755, 181), (260, 258, 753, 754), (638, 761, 762, 611), (639, 759, 761, 638), (644, 758, 760, 560), (639, 637, 758, 759), (124, 766, 767, 97), (125, 764, 766, 124), (130, 763, 765, 46), (125, 123, 763, 764), (768, 770, 772, 773), (771, 769, 774, 775), (773, 772, 775, 774), (770, 771, 775, 772), (782, 783, 785, 786), (781, 780, 787, 784), (785, 784, 787, 786), (780, 782, 786, 787), (783, 781, 784, 785), (790, 791, 793, 794), (789, 788, 795, 792), (793, 792, 795, 794), (788, 790, 794, 795), (791, 789, 792, 793), (798, 799, 801, 802), (797, 796, 803, 800), (801, 800, 803, 802), (796, 798, 802, 803), (799, 797, 800, 801), (806, 807, 809, 810), (805, 804, 811, 808), (809, 808, 811, 810), (804, 806, 810, 811), (807, 805, 808, 809), (814, 815, 817, 818), (813, 812, 819, 816), (817, 816, 819, 818), (812, 814, 818, 819), (815, 813, 816, 817), (822, 823, 825, 826), (821, 820, 827, 824), (825, 824, 827, 826), (820, 822, 826, 827), (823, 821, 824, 825), (830, 831, 833, 834), (829, 828, 835, 832), (833, 832, 835, 834), (828, 830, 834, 835), (831, 829, 832, 833), (838, 836, 840, 842), (710, 716, 838, 839), (702, 683, 837, 836), (716, 702, 836, 838), (840, 841, 843, 842), (837, 839, 843, 841), (836, 837, 841, 840), (839, 838, 842, 843), (844, 846, 847, 845), (703, 717, 713, 685), (684, 682, 690, 691), (684, 691, 703, 685), (682, 680, 689, 690), (680, 667, 686, 689), (671, 695, 686, 667), (675, 697, 695, 671), (693, 697, 675, 669), (295, 270, 337, 294), (274, 275, 337, 270)])
me_cube_003.polygons.foreach_set('material_index', [0, 0, 0, 0, 0, 0, 0, 0, 0, 0, 0, 0, 0, 0, 0, 0, 0, 0, 0, 0, 0, 0, 0, 0, 0, 0, 0, 0, 0, 0, 0, 0, 0, 0, 0, 0, 0, 0, 0, 0, 0, 0, 0, 0, 0, 0, 0, 0, 0, 0, 0, 0, 0, 0, 0, 0, 0, 0, 0, 0, 0, 0, 0, 0, 0, 0, 0, 0, 0, 0, 0, 0, 0, 0, 0, 0, 0, 0, 0, 0, 0, 0, 0, 0, 0, 0, 0, 0, 0, 0, 0, 0, 0, 0, 0, 0, 0, 0, 0, 0, 0, 0, 0, 0, 0, 0, 0, 0, 0, 0, 0, 0, 0, 0, 0, 0, 0, 0, 0, 0, 0, 0, 0, 0, 0, 0, 0, 0, 0, 0, 0, 0, 0, 0, 0, 0, 0, 0, 0, 0, 0, 0, 0, 0, 0, 0, 0, 0, 0, 0, 0, 0, 0, 0, 0, 0, 0, 0, 0, 0, 0, 0, 0, 0, 0, 0, 0, 0, 0, 0, 0, 0, 0, 0, 0, 0, 0, 0, 0, 0, 0, 0, 0, 0, 0, 0, 0, 0, 0, 0, 0, 0, 0, 0, 0, 0, 0, 0, 0, 0, 0, 0, 0, 0, 0, 0, 0, 0, 0, 0, 0, 0, 0, 0, 0, 0, 0, 0, 0, 0, 0, 0, 0, 0, 0, 0, 0, 0, 0, 0, 0, 0, 0, 0, 0, 0, 0, 0, 0, 0, 0, 0, 0, 0, 0, 0, 0, 0, 0, 0, 0, 0, 0, 0, 0, 0, 0, 0, 0, 0, 0, 0, 0, 0, 0, 0, 0, 0, 0, 0, 0, 0, 0, 0, 0, 0, 0, 0, 0, 0, 0, 0, 0, 0, 0, 0, 0, 0, 0, 0, 0, 0, 0, 0, 0, 0, 0, 0, 0, 0, 0, 0, 0, 0, 0, 0, 0, 0, 0, 0, 0, 0, 0, 0, 0, 0, 0, 0, 0, 0, 0, 0, 0, 0, 0, 0, 0, 0, 0, 0, 0, 0, 0, 0, 0, 0, 0, 0, 0, 0, 0, 0, 0, 0, 0, 0, 0, 0, 0, 0, 0, 0, 0, 0, 0, 0, 0, 0, 0, 0, 0, 0, 0, 0, 0, 0, 0, 0, 0, 0, 0, 0, 0, 0, 0, 0, 0, 0, 0, 0, 0, 0, 0, 0, 0, 0, 0, 0, 0, 0, 0, 0, 0, 0, 0, 0, 0, 0, 0, 0, 0, 0, 0, 0, 0, 0, 0, 0, 0, 0, 0, 0, 0, 0, 0, 0, 0, 0, 0, 0, 0, 0, 0, 0, 0, 0, 0, 0, 0, 0, 0, 0, 0, 0, 0, 0, 0, 0, 0, 0, 0, 0, 0, 0, 0, 0, 0, 0, 0, 0, 0, 0, 0, 0, 0, 0, 0, 0, 0, 0, 0, 0, 0, 0, 0, 0, 0, 0, 0, 0, 0, 0, 0, 0, 0, 0, 0, 0, 0, 0, 0, 0, 0, 0, 0, 0, 0, 0, 0, 0, 0, 0, 0, 0, 0, 0, 0, 0, 0, 0, 0, 0, 0, 0, 0, 0, 0, 0, 0, 0, 0, 0, 0, 0, 0, 0, 0, 0, 0, 0, 0, 0, 0, 0, 0, 0, 0, 0, 0, 0, 0, 0, 0, 0, 0, 0, 0, 0, 0, 0, 0, 0, 0, 0, 0, 0, 0, 0, 0, 0, 0, 0, 0, 0, 0, 0, 0, 0, 0, 0, 0, 0, 0, 0, 0, 0, 0, 0, 0, 0, 0, 0, 0, 0, 0, 0, 0, 0, 0, 0, 0, 0, 0, 0, 0, 0, 0, 0, 0, 0, 0, 0, 0, 0, 0, 0, 0, 0, 0, 0, 0, 0, 0, 0, 0, 0, 0, 0, 0, 1, 0, 0, 0, 0, 0, 0, 0, 0, 0, 0, 0, 0, 0, 0, 0, 0, 0, 0, 0, 0, 0, 0, 0, 0, 0, 0, 0, 0, 0, 0, 0, 0, 0, 0, 0, 0, 0, 0, 0, 0, 0, 0, 0, 0, 0, 0, 0, 0, 0, 0, 0, 0, 0, 0, 0, 0, 0, 0, 0, 0, 0, 0, 0, 0, 0, 0, 0, 0, 0, 0, 0, 0, 0, 0, 0, 0, 0, 0, 0, 0, 0, 0, 0, 0, 0, 0, 0, 0, 0, 0, 0, 0, 0, 2, 0, 0, 0, 0, 0, 0, 0, 0, 0, 0])
_uv = me_cube_003.uv_layers.new(name='UVMap')
_uv.uv.foreach_set('vector', [0.8554, 0.7339, 0.8537, 0.7339, 0.8537, 0.7316, 0.8554, 0.7316, 0.5902, 0.8286, 0.5533, 0.8286, 0.5533, 0.8264, 0.5902, 0.8264, 0.2828, 0.7021, 0.285, 0.7021, 0.285, 0.7292, 0.2828, 0.7292, 0.9816, 0.133, 0.9829, 0.133, 0.9829, 0.1353, 0.9816, 0.1353, 0.7598, 0.3153, 0.7581, 0.3153, 0.7581, 0.2778, 0.7598, 0.2778, 0.9443, 0.9436, 0.9455, 0.9436, 0.9455, 1.0, 0.9443, 1.0, 0.7598, 0.2778, 0.7581, 0.2778, 0.7315, 0.2778, 0.7345, 0.2778, 0.5942, 0.5535, 0.5942, 0.5513, 0.5942, 0.5242, 0.5942, 0.5283, 0.2828, 0.7292, 0.2805, 0.7292, 0.2805, 0.7021, 0.2828, 0.7021, 0.7354, 0.7339, 0.7315, 0.7339, 0.7315, 0.7316, 0.7354, 0.7316, 0.9672, 0.3166, 0.992, 0.3166, 0.992, 0.4496, 0.9672, 0.4496, 0.7348, 0.7294, 0.7348, 0.7316, 0.7315, 0.7316, 0.7315, 0.7294, 0.9816, 0.05653, 0.9447, 0.05653, 0.9447, 2.81e-08, 0.9816, 0.0, 0.8537, 0.1536, 0.8497, 0.1536, 0.8497, 0.1502, 0.8537, 0.1502, 0.7605, 0.7339, 0.7354, 0.7339, 0.7354, 0.7316, 0.7605, 0.7316, 0.5942, 0.5679, 0.5942, 0.5535, 0.5942, 0.5283, 0.5942, 0.5537, 0.0, 0.0, 0.0, 0.0, 0.0, 0.0, 0.0, 0.0, 0.5942, 0.6572, 0.5692, 0.6572, 0.5692, 0.5242, 0.5941, 0.5242, 0.8271, 0.3153, 0.8248, 0.3153, 0.8248, 0.2778, 0.8271, 0.2778, 0.9226, 0.7339, 0.9204, 0.7339, 0.9204, 0.7316, 0.9226, 0.7316, 0.8537, 0.2746, 0.8497, 0.2746, 0.8497, 0.1536, 0.8537, 0.1536, 0.8819, 0.7174, 0.857, 0.7174, 0.857, 0.5963, 0.882, 0.5963, 0.8538, 0.7294, 0.8538, 0.7316, 0.7348, 0.7316, 0.7348, 0.7294, 0.5533, 0.9594, 0.4344, 0.9594, 0.4344, 0.8264, 0.5533, 0.8264, 0.7345, 0.2746, 0.7315, 0.2746, 0.7315, 0.1536, 0.7345, 0.1536, 0.7346, 0.5963, 0.7346, 0.5941, 0.8536, 0.5941, 0.8536, 0.5963, 0.7593, 0.2746, 0.7345, 0.2746, 0.7345, 0.1536, 0.7593, 0.1536, 0.8536, 0.5941, 0.7346, 0.5941, 0.7346, 0.461, 0.8536, 0.461, 0.5942, 0.6214, 0.5942, 0.6202, 0.5942, 0.6454, 0.5942, 0.6485, 0.7593, 0.1536, 0.7345, 0.1536, 0.7345, 0.1502, 0.7593, 0.1502, 0.7738, 0.2778, 0.7598, 0.2778, 0.7345, 0.2778, 0.7593, 0.2778, 0.2774, 0.6848, 0.2774, 0.6701, 0.2787, 0.6706, 0.2787, 0.6848, 0.7738, 0.3153, 0.7598, 0.3153, 0.7598, 0.2778, 0.7738, 0.2778, 0.8694, 0.7339, 0.8554, 0.7339, 0.8554, 0.7316, 0.8694, 0.7316, 0.2941, 0.6701, 0.2971, 0.6701, 0.2971, 0.8031, 0.2941, 0.8031, 0.7593, 0.2778, 0.7345, 0.2778, 0.7345, 0.2746, 0.7593, 0.2746, 0.7315, 0.5963, 0.7315, 0.5941, 0.7346, 0.5941, 0.7346, 0.5963, 0.7345, 0.2778, 0.7315, 0.2778, 0.7315, 0.2746, 0.7345, 0.2746, 0.8537, 0.8105, 0.8554, 0.8105, 0.8554, 0.8669, 0.8537, 0.8669, 0.857, 0.7294, 0.857, 0.7316, 0.8538, 0.7316, 0.8538, 0.7294, 0.9824, 0.9234, 0.9455, 0.9234, 0.9455, 0.8669, 0.9824, 0.8669, 0.8537, 0.2778, 0.8497, 0.2778, 0.8497, 0.2746, 0.8537, 0.2746, 0.5902, 0.9052, 0.5915, 0.9052, 0.5915, 0.9617, 0.5902, 0.9617, 0.9987, 0.5375, 1.0, 0.5375, 1.0, 0.5941, 0.9987, 0.5941, 0.8258, 0.7339, 0.8506, 0.7339, 0.8506, 0.8669, 0.8258, 0.8669, 0.8538, 0.7294, 0.7348, 0.7294, 0.7348, 0.5963, 0.8538, 0.5963, 0.593, 0.7903, 0.59, 0.7903, 0.59, 0.6572, 0.593, 0.6572, 0.7348, 0.7294, 0.7315, 0.7294, 0.7315, 0.5963, 0.7348, 0.5963, 0.4308, 0.8264, 0.4341, 0.8264, 0.4341, 0.9594, 0.4308, 0.9594, 0.2287, 0.8952, 0.1097, 0.8952, 0.1097, 0.7622, 0.2287, 0.7622, 0.5692, 0.6572, 0.5652, 0.6572, 0.5652, 0.5242, 0.5692, 0.5242, 0.9204, 0.8104, 0.9226, 0.8104, 0.9226, 0.8669, 0.9204, 0.8669, 0.7346, 0.5941, 0.7315, 0.5941, 0.7315, 0.461, 0.7346, 0.461, 0.7315, 0.7339, 0.7354, 0.7339, 0.7354, 0.8669, 0.7315, 0.8669, 0.3222, 0.9594, 0.2971, 0.9594, 0.2971, 0.8264, 0.3222, 0.8264, 0.857, 0.7294, 0.8538, 0.7294, 0.8538, 0.5963, 0.857, 0.5963, 0.2941, 0.8796, 0.2963, 0.8796, 0.2963, 0.9361, 0.2941, 0.9361, 0.9618, 0.5375, 0.9987, 0.5375, 0.9987, 0.5941, 0.9618, 0.5941, 0.5533, 0.9052, 0.5902, 0.9052, 0.5902, 0.9617, 0.5533, 0.9617, 0.9837, 0.9234, 0.9824, 0.9234, 0.9824, 0.8669, 0.9837, 0.8669, 0.7738, 0.3166, 0.7598, 0.3166, 0.7598, 0.3153, 0.7738, 0.3153, 0.2405, 0.6848, 0.2405, 0.6701, 0.2774, 0.6701, 0.2774, 0.6848, 0.8271, 0.3166, 0.8248, 0.3166, 0.8248, 0.3153, 0.8271, 0.3153, 0.7598, 0.3166, 0.7581, 0.3166, 0.7581, 0.3153, 0.7598, 0.3153, 0.9447, 0.133, 0.9816, 0.133, 0.9816, 0.1353, 0.9447, 0.1353, 0.5915, 0.8286, 0.5902, 0.8286, 0.5902, 0.8264, 0.5915, 0.8264, 0.5917, 0.8667, 0.593, 0.8667, 0.593, 0.9233, 0.5917, 0.9233, 0.9226, 0.8104, 0.9226, 0.7339, 0.9627, 0.7339, 0.9627, 0.8104, 0.2405, 0.5936, 0.2405, 0.5371, 0.2805, 0.5371, 0.2805, 0.5936, 0.285, 0.7021, 0.2864, 0.7021, 0.2864, 0.7429, 0.285, 0.7429, 0.2405, 0.7368, 0.2405, 0.7224, 0.2774, 0.7224, 0.2774, 0.7367, 0.8248, 0.3166, 0.8107, 0.3166, 0.8107, 0.3153, 0.8248, 0.3153, 0.3875, 0.9594, 0.3222, 0.9594, 0.3222, 0.8264, 0.3875, 0.8264, 0.7354, 0.7339, 0.7605, 0.7339, 0.7605, 0.8669, 0.7354, 0.8669, 0.2971, 0.5371, 0.2971, 0.6701, 0.294, 0.6701, 0.294, 0.5371, 0.8497, 0.2778, 0.8247, 0.2778, 0.8247, 0.2746, 0.8497, 0.2746, 0.9204, 0.7339, 0.9063, 0.7339, 0.9063, 0.7316, 0.9204, 0.7316, 0.8248, 0.3153, 0.8107, 0.3153, 0.8107, 0.2778, 0.8248, 0.2778, 0.2774, 0.7367, 0.2774, 0.7224, 0.2787, 0.7224, 0.2787, 0.7367, 0.0, 0.0, 0.0, 0.0, 0.0, 0.0, 0.0, 0.0, 0.8497, 0.1536, 0.8247, 0.1536, 0.8247, 0.1502, 0.8497, 0.1502, 0.8497, 0.2746, 0.8247, 0.2746, 0.8247, 0.1536, 0.8497, 0.1536, 0.9473, 0.7174, 0.8819, 0.7174, 0.882, 0.5963, 0.9473, 0.5963, 0.7299, 0.8512, 0.7299, 0.9842, 0.7268, 0.9842, 0.7268, 0.8512, 0.5942, 0.6054, 0.5942, 0.5679, 0.5942, 0.5537, 0.5942, 0.6202, 0.8258, 0.7339, 0.7605, 0.7339, 0.7605, 0.7316, 0.8258, 0.7316, 0.9633, 0.1502, 0.9883, 0.1502, 0.9883, 0.2832, 0.9633, 0.2832, 0.8506, 0.7339, 0.8258, 0.7339, 0.8258, 0.7316, 0.8506, 0.7316, 0.5942, 0.6202, 0.5942, 0.6054, 0.5942, 0.6202, 0.5942, 0.6454, 0.59, 0.7903, 0.5652, 0.7903, 0.5652, 0.6572, 0.59, 0.6572, 0.9721, 0.7174, 0.9473, 0.7174, 0.9473, 0.5963, 0.9721, 0.5963, 0.4123, 0.9594, 0.3875, 0.9594, 0.3875, 0.8264, 0.4123, 0.8264, 0.2405, 0.7224, 0.2405, 0.6848, 0.2774, 0.6848, 0.2774, 0.7224, 0.8107, 0.3166, 0.7738, 0.3166, 0.7738, 0.3153, 0.8107, 0.3153, 0.7605, 0.7339, 0.8258, 0.7339, 0.8258, 0.8669, 0.7605, 0.8669, 0.8247, 0.2778, 0.7593, 0.2778, 0.7593, 0.2746, 0.8247, 0.2746, 0.9063, 0.7339, 0.8694, 0.7339, 0.8694, 0.7316, 0.9063, 0.7316, 0.8107, 0.3153, 0.7738, 0.3153, 0.7738, 0.2778, 0.8107, 0.2778, 0.2774, 0.7224, 0.2774, 0.6848, 0.2787, 0.6848, 0.2787, 0.7224, 0.8107, 0.2778, 0.7738, 0.2778, 0.7593, 0.2778, 0.8247, 0.2778, 0.8247, 0.1536, 0.7593, 0.1536, 0.7593, 0.1502, 0.8247, 0.1502, 0.8247, 0.2746, 0.7593, 0.2746, 0.7593, 0.1536, 0.8247, 0.1536, 0.9473, 0.7206, 0.882, 0.7206, 0.8819, 0.7174, 0.9473, 0.7174, 0.2405, 0.6701, 0.2405, 0.5936, 0.2805, 0.5936, 0.2805, 0.6701, 0.9226, 0.8669, 0.9226, 0.8104, 0.9627, 0.8104, 0.9627, 0.8669, 0.5917, 0.7903, 0.593, 0.7903, 0.593, 0.8667, 0.5917, 0.8667, 0.9618, 0.461, 0.9987, 0.461, 0.9987, 0.5375, 0.9618, 0.5375, 0.2941, 0.8031, 0.2963, 0.8031, 0.2963, 0.8796, 0.2941, 0.8796, 0.9204, 0.7339, 0.9226, 0.7339, 0.9226, 0.8104, 0.9204, 0.8104, 0.9987, 0.461, 1.0, 0.461, 1.0, 0.5375, 0.9987, 0.5375, 0.9816, 0.133, 0.9447, 0.133, 0.9447, 0.05653, 0.9816, 0.05653, 0.9837, 1.0, 0.9824, 1.0, 0.9824, 0.9234, 0.9837, 0.9234, 0.5533, 0.8286, 0.5902, 0.8286, 0.5902, 0.9052, 0.5533, 0.9052, 0.5902, 0.8286, 0.5915, 0.8286, 0.5915, 0.9052, 0.5902, 0.9052, 0.9824, 1.0, 0.9455, 1.0, 0.9455, 0.9234, 0.9824, 0.9234, 0.8537, 0.7339, 0.8554, 0.7339, 0.8554, 0.8105, 0.8537, 0.8105, 0.9443, 0.8669, 0.9455, 0.8669, 0.9455, 0.9436, 0.9443, 0.9436, 0.111, 0.9285, 0.1097, 0.9287, 0.1097, 0.8957, 0.111, 0.8952, 0.8879, 0.8105, 0.9204, 0.8104, 0.9204, 0.8669, 0.8879, 0.8669, 0.111, 0.9285, 0.111, 0.8952, 0.1478, 0.8952, 0.1478, 0.9285, 0.9115, 0.9435, 0.9443, 0.9436, 0.9443, 1.0, 0.9116, 1.0, 0.8554, 0.7339, 0.8537, 0.7339, 0.8537, 0.7316, 0.8554, 0.7316, 0.5902, 0.8286, 0.5533, 0.8286, 0.5533, 0.8264, 0.5902, 0.8264, 0.2828, 0.7021, 0.285, 0.7021, 0.285, 0.7292, 0.2828, 0.7292, 0.9816, 0.133, 0.9829, 0.133, 0.9829, 0.1353, 0.9816, 0.1353, 0.7598, 0.3153, 0.7581, 0.3153, 0.7581, 0.2778, 0.7598, 0.2778, 0.9443, 0.9436, 0.9455, 0.9436, 0.9455, 1.0, 0.9443, 1.0, 0.7598, 0.2778, 0.7581, 0.2778, 0.7315, 0.2778, 0.7345, 0.2778, 0.5942, 0.5535, 0.5942, 0.5513, 0.5942, 0.5242, 0.5942, 0.5283, 0.2828, 0.7292, 0.2805, 0.7292, 0.2805, 0.7021, 0.2828, 0.7021, 0.7354, 0.7339, 0.7315, 0.7339, 0.7315, 0.7316, 0.7354, 0.7316, 0.9672, 0.3166, 0.992, 0.3166, 0.992, 0.4496, 0.9672, 0.4496, 0.7348, 0.7294, 0.7348, 0.7316, 0.7315, 0.7316, 0.7315, 0.7294, 0.9816, 0.05653, 0.9447, 0.05653, 0.9447, 2.81e-08, 0.9816, 0.0, 0.8537, 0.1536, 0.8497, 0.1536, 0.8497, 0.1502, 0.8537, 0.1502, 0.7605, 0.7339, 0.7354, 0.7339, 0.7354, 0.7316, 0.7605, 0.7316, 0.5942, 0.5679, 0.5942, 0.5535, 0.5942, 0.5283, 0.5942, 0.5537, 0.0, 0.0, 0.0, 0.0, 0.0, 0.0, 0.0, 0.0, 0.5942, 0.6572, 0.5692, 0.6572, 0.5692, 0.5242, 0.5941, 0.5242, 0.8271, 0.3153, 0.8248, 0.3153, 0.8248, 0.2778, 0.8271, 0.2778, 0.9226, 0.7339, 0.9204, 0.7339, 0.9204, 0.7316, 0.9226, 0.7316, 0.8537, 0.2746, 0.8497, 0.2746, 0.8497, 0.1536, 0.8537, 0.1536, 0.8819, 0.7174, 0.857, 0.7174, 0.857, 0.5963, 0.882, 0.5963, 0.8538, 0.7294, 0.8538, 0.7316, 0.7348, 0.7316, 0.7348, 0.7294, 0.5533, 0.9594, 0.4344, 0.9594, 0.4344, 0.8264, 0.5533, 0.8264, 0.7345, 0.2746, 0.7315, 0.2746, 0.7315, 0.1536, 0.7345, 0.1536, 0.7346, 0.5963, 0.7346, 0.5941, 0.8536, 0.5941, 0.8536, 0.5963, 0.7593, 0.2746, 0.7345, 0.2746, 0.7345, 0.1536, 0.7593, 0.1536, 0.8536, 0.5941, 0.7346, 0.5941, 0.7346, 0.461, 0.8536, 0.461, 0.5942, 0.6214, 0.5942, 0.6202, 0.5942, 0.6454, 0.5942, 0.6485, 0.7593, 0.1536, 0.7345, 0.1536, 0.7345, 0.1502, 0.7593, 0.1502, 0.7738, 0.2778, 0.7598, 0.2778, 0.7345, 0.2778, 0.7593, 0.2778, 0.2774, 0.6848, 0.2774, 0.6701, 0.2787, 0.6706, 0.2787, 0.6848, 0.7738, 0.3153, 0.7598, 0.3153, 0.7598, 0.2778, 0.7738, 0.2778, 0.8694, 0.7339, 0.8554, 0.7339, 0.8554, 0.7316, 0.8694, 0.7316, 0.2941, 0.6701, 0.2971, 0.6701, 0.2971, 0.8031, 0.2941, 0.8031, 0.7593, 0.2778, 0.7345, 0.2778, 0.7345, 0.2746, 0.7593, 0.2746, 0.7315, 0.5963, 0.7315, 0.5941, 0.7346, 0.5941, 0.7346, 0.5963, 0.7345, 0.2778, 0.7315, 0.2778, 0.7315, 0.2746, 0.7345, 0.2746, 0.8537, 0.8105, 0.8554, 0.8105, 0.8554, 0.8669, 0.8537, 0.8669, 0.857, 0.7294, 0.857, 0.7316, 0.8538, 0.7316, 0.8538, 0.7294, 0.9824, 0.9234, 0.9455, 0.9234, 0.9455, 0.8669, 0.9824, 0.8669, 0.8537, 0.2778, 0.8497, 0.2778, 0.8497, 0.2746, 0.8537, 0.2746, 0.5902, 0.9052, 0.5915, 0.9052, 0.5915, 0.9617, 0.5902, 0.9617, 0.9987, 0.5375, 1.0, 0.5375, 1.0, 0.5941, 0.9987, 0.5941, 0.8258, 0.7339, 0.8506, 0.7339, 0.8506, 0.8669, 0.8258, 0.8669, 0.8538, 0.7294, 0.7348, 0.7294, 0.7348, 0.5963, 0.8538, 0.5963, 0.593, 0.7903, 0.59, 0.7903, 0.59, 0.6572, 0.593, 0.6572, 0.7348, 0.7294, 0.7315, 0.7294, 0.7315, 0.5963, 0.7348, 0.5963, 0.4308, 0.8264, 0.4341, 0.8264, 0.4341, 0.9594, 0.4308, 0.9594, 0.2287, 0.8952, 0.1097, 0.8952, 0.1097, 0.7622, 0.2287, 0.7622, 0.5692, 0.6572, 0.5652, 0.6572, 0.5652, 0.5242, 0.5692, 0.5242, 0.9204, 0.8104, 0.9226, 0.8104, 0.9226, 0.8669, 0.9204, 0.8669, 0.7346, 0.5941, 0.7315, 0.5941, 0.7315, 0.461, 0.7346, 0.461, 0.7315, 0.7339, 0.7354, 0.7339, 0.7354, 0.8669, 0.7315, 0.8669, 0.3222, 0.9594, 0.2971, 0.9594, 0.2971, 0.8264, 0.3222, 0.8264, 0.857, 0.7294, 0.8538, 0.7294, 0.8538, 0.5963, 0.857, 0.5963, 0.2941, 0.8796, 0.2963, 0.8796, 0.2963, 0.9361, 0.2941, 0.9361, 0.9618, 0.5375, 0.9987, 0.5375, 0.9987, 0.5941, 0.9618, 0.5941, 0.5533, 0.9052, 0.5902, 0.9052, 0.5902, 0.9617, 0.5533, 0.9617, 0.9837, 0.9234, 0.9824, 0.9234, 0.9824, 0.8669, 0.9837, 0.8669, 0.7738, 0.3166, 0.7598, 0.3166, 0.7598, 0.3153, 0.7738, 0.3153, 0.2405, 0.6848, 0.2405, 0.6701, 0.2774, 0.6701, 0.2774, 0.6848, 0.8271, 0.3166, 0.8248, 0.3166, 0.8248, 0.3153, 0.8271, 0.3153, 0.7598, 0.3166, 0.7581, 0.3166, 0.7581, 0.3153, 0.7598, 0.3153, 0.9447, 0.133, 0.9816, 0.133, 0.9816, 0.1353, 0.9447, 0.1353, 0.5915, 0.8286, 0.5902, 0.8286, 0.5902, 0.8264, 0.5915, 0.8264, 0.5917, 0.8667, 0.593, 0.8667, 0.593, 0.9233, 0.5917, 0.9233, 0.9226, 0.8104, 0.9226, 0.7339, 0.9627, 0.7339, 0.9627, 0.8104, 0.2405, 0.5936, 0.2405, 0.5371, 0.2805, 0.5371, 0.2805, 0.5936, 0.285, 0.7021, 0.2864, 0.7021, 0.2864, 0.7429, 0.285, 0.7429, 0.2405, 0.7368, 0.2405, 0.7224, 0.2774, 0.7224, 0.2774, 0.7367, 0.8248, 0.3166, 0.8107, 0.3166, 0.8107, 0.3153, 0.8248, 0.3153, 0.3875, 0.9594, 0.3222, 0.9594, 0.3222, 0.8264, 0.3875, 0.8264, 0.7354, 0.7339, 0.7605, 0.7339, 0.7605, 0.8669, 0.7354, 0.8669, 0.2971, 0.5371, 0.2971, 0.6701, 0.294, 0.6701, 0.294, 0.5371, 0.8497, 0.2778, 0.8247, 0.2778, 0.8247, 0.2746, 0.8497, 0.2746, 0.9204, 0.7339, 0.9063, 0.7339, 0.9063, 0.7316, 0.9204, 0.7316, 0.8248, 0.3153, 0.8107, 0.3153, 0.8107, 0.2778, 0.8248, 0.2778, 0.2774, 0.7367, 0.2774, 0.7224, 0.2787, 0.7224, 0.2787, 0.7367, 0.0, 0.0, 0.0, 0.0, 0.0, 0.0, 0.0, 0.0, 0.8497, 0.1536, 0.8247, 0.1536, 0.8247, 0.1502, 0.8497, 0.1502, 0.8497, 0.2746, 0.8247, 0.2746, 0.8247, 0.1536, 0.8497, 0.1536, 0.9473, 0.7174, 0.8819, 0.7174, 0.882, 0.5963, 0.9473, 0.5963, 0.7299, 0.8512, 0.7299, 0.9842, 0.7268, 0.9842, 0.7268, 0.8512, 0.5942, 0.6054, 0.5942, 0.5679, 0.5942, 0.5537, 0.5942, 0.6202, 0.8258, 0.7339, 0.7605, 0.7339, 0.7605, 0.7316, 0.8258, 0.7316, 0.9633, 0.1502, 0.9883, 0.1502, 0.9883, 0.2832, 0.9633, 0.2832, 0.8506, 0.7339, 0.8258, 0.7339, 0.8258, 0.7316, 0.8506, 0.7316, 0.5942, 0.6202, 0.5942, 0.6054, 0.5942, 0.6202, 0.5942, 0.6454, 0.59, 0.7903, 0.5652, 0.7903, 0.5652, 0.6572, 0.59, 0.6572, 0.9721, 0.7174, 0.9473, 0.7174, 0.9473, 0.5963, 0.9721, 0.5963, 0.4123, 0.9594, 0.3875, 0.9594, 0.3875, 0.8264, 0.4123, 0.8264, 0.2405, 0.7224, 0.2405, 0.6848, 0.2774, 0.6848, 0.2774, 0.7224, 0.8107, 0.3166, 0.7738, 0.3166, 0.7738, 0.3153, 0.8107, 0.3153, 0.7605, 0.7339, 0.8258, 0.7339, 0.8258, 0.8669, 0.7605, 0.8669, 0.8247, 0.2778, 0.7593, 0.2778, 0.7593, 0.2746, 0.8247, 0.2746, 0.9063, 0.7339, 0.8694, 0.7339, 0.8694, 0.7316, 0.9063, 0.7316, 0.8107, 0.3153, 0.7738, 0.3153, 0.7738, 0.2778, 0.8107, 0.2778, 0.2774, 0.7224, 0.2774, 0.6848, 0.2787, 0.6848, 0.2787, 0.7224, 0.8107, 0.2778, 0.7738, 0.2778, 0.7593, 0.2778, 0.8247, 0.2778, 0.8247, 0.1536, 0.7593, 0.1536, 0.7593, 0.1502, 0.8247, 0.1502, 0.8247, 0.2746, 0.7593, 0.2746, 0.7593, 0.1536, 0.8247, 0.1536, 0.9473, 0.7206, 0.882, 0.7206, 0.8819, 0.7174, 0.9473, 0.7174, 0.2405, 0.6701, 0.2405, 0.5936, 0.2805, 0.5936, 0.2805, 0.6701, 0.9226, 0.8669, 0.9226, 0.8104, 0.9627, 0.8104, 0.9627, 0.8669, 0.5917, 0.7903, 0.593, 0.7903, 0.593, 0.8667, 0.5917, 0.8667, 0.9618, 0.461, 0.9987, 0.461, 0.9987, 0.5375, 0.9618, 0.5375, 0.2941, 0.8031, 0.2963, 0.8031, 0.2963, 0.8796, 0.2941, 0.8796, 0.9204, 0.7339, 0.9226, 0.7339, 0.9226, 0.8104, 0.9204, 0.8104, 0.9987, 0.461, 1.0, 0.461, 1.0, 0.5375, 0.9987, 0.5375, 0.9816, 0.133, 0.9447, 0.133, 0.9447, 0.05653, 0.9816, 0.05653, 0.9837, 1.0, 0.9824, 1.0, 0.9824, 0.9234, 0.9837, 0.9234, 0.5533, 0.8286, 0.5902, 0.8286, 0.5902, 0.9052, 0.5533, 0.9052, 0.5902, 0.8286, 0.5915, 0.8286, 0.5915, 0.9052, 0.5902, 0.9052, 0.9824, 1.0, 0.9455, 1.0, 0.9455, 0.9234, 0.9824, 0.9234, 0.8537, 0.7339, 0.8554, 0.7339, 0.8554, 0.8105, 0.8537, 0.8105, 0.9443, 0.8669, 0.9455, 0.8669, 0.9455, 0.9436, 0.9443, 0.9436, 0.111, 0.9285, 0.1097, 0.9287, 0.1097, 0.8957, 0.111, 0.8952, 0.8879, 0.8105, 0.9204, 0.8104, 0.9204, 0.8669, 0.8879, 0.8669, 0.111, 0.9285, 0.111, 0.8952, 0.1478, 0.8952, 0.1478, 0.9285, 0.9115, 0.9435, 0.9443, 0.9436, 0.9443, 1.0, 0.9116, 1.0, 0.7251, 0.007958, 0.7251, 0.0, 0.7315, 0.0, 0.7315, 0.007958, 0.3035, 0.8216, 0.3035, 0.8264, 0.2971, 0.8264, 0.2971, 0.8216, 0.7251, 0.4339, 0.7251, 0.4256, 0.7315, 0.4256, 0.7315, 0.4339, 0.7315, 0.7564, 0.7315, 0.7632, 0.7315, 0.6872, 0.7315, 0.6838, 0.2924, 0.007958, 0.2924, 5.619e-08, 0.2971, 8.429e-08, 0.2971, 0.007958, 0.1751, 0.6839, 0.1593, 0.6873, 0.1097, 0.6873, 0.1097, 0.6839, 0.4187, 0.9773, 0.4123, 0.9773, 0.4123, 0.9013, 0.4187, 0.9013, 0.2924, 0.4256, 0.2971, 0.4256, 0.2224, 0.4256, 0.2201, 0.4256, 0.0, 0.4256, 0.006679, 0.4256, 0.07804, 0.4256, 0.07472, 0.4256, 4.144e-08, 0.007958, 4.144e-08, 0.0, 0.006679, 0.0, 0.006679, 0.007958, 0.3035, 0.5242, 0.3035, 0.531, 0.2971, 0.531, 0.2971, 0.5242, 0.7315, 0.461, 0.7315, 0.4658, 0.7315, 0.5394, 0.7315, 0.537, 0.1496, 0.4256, 0.2924, 0.4256, 0.2201, 0.4256, 0.1491, 0.4256, 0.1496, 0.007958, 0.1496, 2.81e-08, 0.2924, 5.619e-08, 0.2924, 0.007958, 0.2971, 0.531, 0.3035, 0.531, 0.3035, 0.531, 0.2971, 0.531, 0.1496, 0.4172, 0.1496, 0.007958, 0.2924, 0.007958, 0.2924, 0.4172, 1.381e-08, 0.4172, 4.144e-08, 0.007958, 0.006679, 0.007958, 0.006679, 0.4172, 0.3752, 0.1149, 0.3752, 0.5242, 0.3038, 0.5242, 0.3038, 0.1149, 0.8419, 0.9335, 0.8419, 1.0, 0.8051, 1.0, 0.8051, 0.9335, 0.2924, 0.4172, 0.2924, 0.007958, 0.2971, 0.007958, 0.2971, 0.4172, 0.7251, 0.8512, 0.7251, 0.8432, 0.7315, 0.8432, 0.7315, 0.8512, 0.4107, 0.1015, 0.3752, 0.1015, 0.3752, 0.0, 0.4107, 7.024e-09, 0.2924, 0.4256, 0.2924, 0.4172, 0.2971, 0.4172, 0.2971, 0.4256, 0.8711, 0.05053, 0.8687, 0.06653, 0.8687, 2.81e-08, 0.8711, 2.81e-08, 0.3038, 0.1149, 0.3038, 0.1066, 0.3718, 0.1066, 0.0, 0.4256, 1.381e-08, 0.4172, 0.006679, 0.4172, 0.006679, 0.4256, 0.1496, 0.4256, 0.1496, 0.4172, 0.2924, 0.4172, 0.2924, 0.4256, 0.7251, 0.8432, 0.7251, 0.4339, 0.7315, 0.4339, 0.7315, 0.8432, 0.3035, 0.6763, 0.4467, 0.5242, 0.5896, 0.5242, 0.3035, 0.8216, 0.7251, 0.0, 0.7251, 0.007958, 0.5942, 0.007958, 0.5942, 0.0, 0.3035, 0.531, 0.3035, 0.5242, 0.4344, 0.5242, 0.4344, 0.531, 0.9621, 0.3831, 0.8623, 0.3831, 0.8623, 0.3166, 0.9621, 0.3166, 0.3752, 0.1066, 0.5172, 0.1066, 0.5195, 0.1066, 0.5896, 0.1149, 0.4467, 0.1149, 0.3752, 0.1149, 0.3038, 0.1149, 0.3718, 0.1066, 0.3035, 0.8264, 0.3035, 0.8216, 0.4344, 0.8216, 0.4344, 0.8264, 0.7969, 0.4249, 0.7969, 0.461, 0.7315, 0.461, 0.7315, 0.4249, 0.7251, 0.8432, 0.7251, 0.8512, 0.5942, 0.8512, 0.5942, 0.8432, 0.5896, 0.1066, 0.5896, 0.1149, 0.5195, 0.1066, 0.5652, 0.5242, 0.5652, 0.531, 0.4344, 0.531, 0.4344, 0.5242, 0.2201, 0.4256, 0.2224, 0.4256, 0.2224, 0.4307, 0.2201, 0.4307, 0.1097, 0.8371, 0.1097, 0.8436, 0.1046, 0.8436, 0.1046, 0.8371, 0.5172, 0.1066, 0.3752, 0.1066, 0.3752, 0.1015, 0.4107, 0.1015, 0.4462, 0.1015, 0.5172, 0.1015, 0.1491, 0.4256, 0.2201, 0.4256, 0.2201, 0.4307, 0.1491, 0.4307, 0.4174, 0.8638, 0.4123, 0.8638, 0.4123, 0.8264, 0.4174, 0.8264, 0.9618, 0.5276, 0.8621, 0.5276, 0.8621, 0.461, 0.9618, 0.461, 0.9772, 0.6629, 0.9721, 0.6629, 0.9721, 0.5963, 0.9772, 0.5963, 0.9823, 0.6629, 0.9772, 0.6629, 0.9772, 0.5963, 0.9823, 0.5963, 0.1593, 0.7247, 0.2405, 0.7247, 0.2405, 0.7622, 0.1751, 0.7622, 0.2045, 0.9326, 0.1994, 0.9326, 0.1994, 0.8952, 0.2045, 0.8952, 0.9079, 0.05053, 0.9079, 0.0, 0.9447, 0.0, 0.9447, 0.06653, 0.8711, 0.05053, 0.8711, 2.81e-08, 0.9079, 0.0, 0.9079, 0.05053, 0.2045, 0.9701, 0.1994, 0.9701, 0.1994, 0.9326, 0.2045, 0.9326, 0.8788, 0.9335, 0.8788, 1.0, 0.8419, 1.0, 0.8419, 0.9335, 0.8788, 0.8669, 0.8788, 0.9335, 0.8419, 0.9335, 0.8419, 0.8669, 0.1994, 0.9326, 0.1994, 0.9701, 0.186, 0.9701, 0.186, 0.9326, 0.9079, 0.1331, 0.9079, 0.05053, 0.9447, 0.06653, 0.9447, 0.1331, 0.1097, 0.7247, 0.1593, 0.7247, 0.1751, 0.7622, 0.1097, 0.7622, 0.9823, 0.7294, 0.9772, 0.7294, 0.9772, 0.6629, 0.9823, 0.6629, 0.9772, 0.7294, 0.9721, 0.7294, 0.9721, 0.6629, 0.9772, 0.6629, 0.9618, 0.5941, 0.8621, 0.5941, 0.8621, 0.5276, 0.9618, 0.5276, 0.8623, 0.4249, 0.8623, 0.461, 0.7969, 0.461, 0.7969, 0.4249, 0.9621, 0.4497, 0.8623, 0.4497, 0.8623, 0.3831, 0.9621, 0.3831, 0.8711, 0.1331, 0.8687, 0.1331, 0.8687, 0.06653, 0.8711, 0.05053, 0.8419, 0.8669, 0.8419, 0.9335, 0.8051, 0.9335, 0.8051, 0.8669, 0.8621, 0.5941, 0.857, 0.5941, 0.857, 0.5276, 0.8621, 0.5276, 0.2405, 0.6839, 0.2405, 0.6873, 0.1593, 0.6873, 0.1751, 0.6839, 0.1097, 0.6873, 0.1593, 0.6873, 0.1593, 0.7247, 0.1097, 0.7247, 0.8711, 0.05053, 0.9079, 0.05053, 0.9079, 0.06653, 0.8711, 0.06653, 0.4174, 0.9013, 0.4123, 0.9013, 0.4123, 0.8638, 0.4174, 0.8638, 0.8711, 0.1331, 0.8711, 0.06653, 0.9079, 0.06653, 0.9079, 0.1331, 0.1751, 0.6873, 0.2405, 0.6873, 0.2405, 0.7247, 0.1751, 0.7247, 0.1593, 0.7247, 0.1593, 0.6873, 0.1751, 0.6873, 0.1751, 0.7247, 0.2805, 0.7021, 0.2805, 0.6196, 0.294, 0.6196, 0.294, 0.6861, 0.2045, 0.9777, 0.2045, 0.8952, 0.2179, 0.9112, 0.2179, 0.9777, 0.7134, 0.9337, 0.7134, 0.8512, 0.7268, 0.8671, 0.7268, 0.9337, 0.294, 0.5371, 0.294, 0.6196, 0.2805, 0.6196, 0.2805, 0.5531, 0.5942, 0.1066, 0.5942, 0.1149, 0.5896, 0.1149, 0.5896, 0.1066, 0.5942, 0.1149, 0.5942, 0.5242, 0.5896, 0.5242, 0.5896, 0.1149, 0.4344, 0.8216, 0.5652, 0.8216, 0.5652, 0.8264, 0.4344, 0.8264, 0.1097, 0.586, 0.1097, 0.5371, 0.1751, 0.5395, 0.1751, 0.5876, 0.2287, 0.8103, 0.2287, 0.7622, 0.2941, 0.7622, 0.2941, 0.8103, 0.5652, 0.8216, 0.4344, 0.8216, 0.992, 0.3118, 0.3035, 0.8216, 0.4344, 0.531, 0.5652, 0.531, 0.3035, 0.531, 0.4344, 0.531, 0.8554, 0.7339, 0.8537, 0.7339, 0.8537, 0.7316, 0.8554, 0.7316, 0.5902, 0.8286, 0.5533, 0.8286, 0.5533, 0.8264, 0.5902, 0.8264, 0.2828, 0.7021, 0.285, 0.7021, 0.285, 0.7292, 0.2828, 0.7292, 0.9816, 0.133, 0.9829, 0.133, 0.9829, 0.1353, 0.9816, 0.1353, 0.7598, 0.3153, 0.7581, 0.3153, 0.7581, 0.2778, 0.7598, 0.2778, 0.9443, 0.9436, 0.9455, 0.9436, 0.9455, 1.0, 0.9443, 1.0, 0.7598, 0.2778, 0.7581, 0.2778, 0.7315, 0.2778, 0.7345, 0.2778, 0.5942, 0.5535, 0.5942, 0.5513, 0.5942, 0.5242, 0.5942, 0.5283, 0.2828, 0.7292, 0.2805, 0.7292, 0.2805, 0.7021, 0.2828, 0.7021, 0.7354, 0.7339, 0.7315, 0.7339, 0.7315, 0.7316, 0.7354, 0.7316, 0.9672, 0.3166, 0.992, 0.3166, 0.992, 0.4496, 0.9672, 0.4496, 0.7348, 0.7294, 0.7348, 0.7316, 0.7315, 0.7316, 0.7315, 0.7294, 0.9816, 0.05653, 0.9447, 0.05653, 0.9447, 2.81e-08, 0.9816, 0.0, 0.8537, 0.1536, 0.8497, 0.1536, 0.8497, 0.1502, 0.8537, 0.1502, 0.7605, 0.7339, 0.7354, 0.7339, 0.7354, 0.7316, 0.7605, 0.7316, 0.5942, 0.5679, 0.5942, 0.5535, 0.5942, 0.5283, 0.5942, 0.5537, 0.0, 0.0, 0.0, 0.0, 0.0, 0.0, 0.0, 0.0, 0.5942, 0.6572, 0.5692, 0.6572, 0.5692, 0.5242, 0.5941, 0.5242, 0.8271, 0.3153, 0.8248, 0.3153, 0.8248, 0.2778, 0.8271, 0.2778, 0.9226, 0.7339, 0.9204, 0.7339, 0.9204, 0.7316, 0.9226, 0.7316, 0.8537, 0.2746, 0.8497, 0.2746, 0.8497, 0.1536, 0.8537, 0.1536, 0.8819, 0.7174, 0.857, 0.7174, 0.857, 0.5963, 0.882, 0.5963, 0.8538, 0.7294, 0.8538, 0.7316, 0.7348, 0.7316, 0.7348, 0.7294, 0.5533, 0.9594, 0.4344, 0.9594, 0.4344, 0.8264, 0.5533, 0.8264, 0.7345, 0.2746, 0.7315, 0.2746, 0.7315, 0.1536, 0.7345, 0.1536, 0.7346, 0.5963, 0.7346, 0.5941, 0.8536, 0.5941, 0.8536, 0.5963, 0.7593, 0.2746, 0.7345, 0.2746, 0.7345, 0.1536, 0.7593, 0.1536, 0.8536, 0.5941, 0.7346, 0.5941, 0.7346, 0.461, 0.8536, 0.461, 0.5942, 0.6214, 0.5942, 0.6202, 0.5942, 0.6454, 0.5942, 0.6485, 0.7593, 0.1536, 0.7345, 0.1536, 0.7345, 0.1502, 0.7593, 0.1502, 0.7738, 0.2778, 0.7598, 0.2778, 0.7345, 0.2778, 0.7593, 0.2778, 0.2774, 0.6848, 0.2774, 0.6701, 0.2787, 0.6706, 0.2787, 0.6848, 0.7738, 0.3153, 0.7598, 0.3153, 0.7598, 0.2778, 0.7738, 0.2778, 0.8694, 0.7339, 0.8554, 0.7339, 0.8554, 0.7316, 0.8694, 0.7316, 0.2941, 0.6701, 0.2971, 0.6701, 0.2971, 0.8031, 0.2941, 0.8031, 0.7593, 0.2778, 0.7345, 0.2778, 0.7345, 0.2746, 0.7593, 0.2746, 0.7315, 0.5963, 0.7315, 0.5941, 0.7346, 0.5941, 0.7346, 0.5963, 0.7345, 0.2778, 0.7315, 0.2778, 0.7315, 0.2746, 0.7345, 0.2746, 0.8537, 0.8105, 0.8554, 0.8105, 0.8554, 0.8669, 0.8537, 0.8669, 0.857, 0.7294, 0.857, 0.7316, 0.8538, 0.7316, 0.8538, 0.7294, 0.9824, 0.9234, 0.9455, 0.9234, 0.9455, 0.8669, 0.9824, 0.8669, 0.8537, 0.2778, 0.8497, 0.2778, 0.8497, 0.2746, 0.8537, 0.2746, 0.5902, 0.8286, 0.5915, 0.8286, 0.5915, 0.8286, 0.5902, 0.8286, 0.9987, 0.5375, 1.0, 0.5375, 1.0, 0.5941, 0.9987, 0.5941, 0.8258, 0.7339, 0.8506, 0.7339, 0.8506, 0.8669, 0.8258, 0.8669, 0.8538, 0.7294, 0.7348, 0.7294, 0.7348, 0.5963, 0.8538, 0.5963, 0.593, 0.7903, 0.59, 0.7903, 0.59, 0.6572, 0.593, 0.6572, 0.7348, 0.7294, 0.7315, 0.7294, 0.7315, 0.5963, 0.7348, 0.5963, 0.4308, 0.8264, 0.4341, 0.8264, 0.4341, 0.9594, 0.4308, 0.9594, 0.2287, 0.8952, 0.1097, 0.8952, 0.1097, 0.7622, 0.2287, 0.7622, 0.5692, 0.6572, 0.5652, 0.6572, 0.5652, 0.5242, 0.5692, 0.5242, 0.9204, 0.8104, 0.9226, 0.8104, 0.9226, 0.8669, 0.9204, 0.8669, 0.7346, 0.5941, 0.7315, 0.5941, 0.7315, 0.461, 0.7346, 0.461, 0.7315, 0.7339, 0.7354, 0.7339, 0.7354, 0.8669, 0.7315, 0.8669, 0.3222, 0.9594, 0.2971, 0.9594, 0.2971, 0.8264, 0.3222, 0.8264, 0.857, 0.7294, 0.8538, 0.7294, 0.8538, 0.5963, 0.857, 0.5963, 0.2941, 0.8796, 0.2963, 0.8796, 0.2963, 0.9361, 0.2941, 0.9361, 0.9618, 0.5375, 0.9987, 0.5375, 0.9987, 0.5941, 0.9618, 0.5941, 0.5533, 0.9052, 0.5902, 0.9052, 0.5902, 0.9617, 0.5533, 0.9617, 0.9837, 0.9234, 0.9824, 0.9234, 0.9824, 0.8669, 0.9837, 0.8669, 0.7738, 0.3166, 0.7598, 0.3166, 0.7598, 0.3153, 0.7738, 0.3153, 0.2405, 0.6848, 0.2405, 0.6701, 0.2774, 0.6701, 0.2774, 0.6848, 0.8271, 0.3166, 0.8248, 0.3166, 0.8248, 0.3153, 0.8271, 0.3153, 0.7598, 0.3166, 0.7581, 0.3166, 0.7581, 0.3153, 0.7598, 0.3153, 0.9447, 0.133, 0.9816, 0.133, 0.9816, 0.1353, 0.9447, 0.1353, 0.5915, 0.8286, 0.5902, 0.8286, 0.5902, 0.8264, 0.5915, 0.8264, 0.5917, 0.8667, 0.593, 0.8667, 0.593, 0.9233, 0.5917, 0.9233, 0.9226, 0.8104, 0.9226, 0.7339, 0.9627, 0.7339, 0.9627, 0.8104, 0.2405, 0.5936, 0.2405, 0.5371, 0.2805, 0.5371, 0.2805, 0.5936, 0.285, 0.7021, 0.2864, 0.7021, 0.2864, 0.7429, 0.285, 0.7429, 0.2405, 0.7368, 0.2405, 0.7224, 0.2774, 0.7224, 0.2774, 0.7367, 0.8248, 0.3166, 0.8107, 0.3166, 0.8107, 0.3153, 0.8248, 0.3153, 0.3875, 0.9594, 0.3222, 0.9594, 0.3222, 0.8264, 0.3875, 0.8264, 0.7354, 0.7339, 0.7605, 0.7339, 0.7605, 0.8669, 0.7354, 0.8669, 0.2971, 0.5371, 0.2971, 0.6701, 0.294, 0.6701, 0.294, 0.5371, 0.8497, 0.2778, 0.8247, 0.2778, 0.8247, 0.2746, 0.8497, 0.2746, 0.9204, 0.7339, 0.9063, 0.7339, 0.9063, 0.7316, 0.9204, 0.7316, 0.8248, 0.3153, 0.8107, 0.3153, 0.8107, 0.2778, 0.8248, 0.2778, 0.2774, 0.7367, 0.2774, 0.7224, 0.2787, 0.7224, 0.2787, 0.7367, 0.0, 0.0, 0.0, 0.0, 0.0, 0.0, 0.0, 0.0, 0.8497, 0.1536, 0.8247, 0.1536, 0.8247, 0.1502, 0.8497, 0.1502, 0.8497, 0.2746, 0.8247, 0.2746, 0.8247, 0.1536, 0.8497, 0.1536, 0.9473, 0.7174, 0.8819, 0.7174, 0.882, 0.5963, 0.9473, 0.5963, 0.7299, 0.8512, 0.7299, 0.9842, 0.7268, 0.9842, 0.7268, 0.8512, 0.5942, 0.6054, 0.5942, 0.5679, 0.5942, 0.5537, 0.5942, 0.6202, 0.8258, 0.7339, 0.7605, 0.7339, 0.7605, 0.7316, 0.8258, 0.7316, 0.9633, 0.1502, 0.9883, 0.1502, 0.9883, 0.2832, 0.9633, 0.2832, 0.8506, 0.7339, 0.8258, 0.7339, 0.8258, 0.7316, 0.8506, 0.7316, 0.5942, 0.6202, 0.5942, 0.6054, 0.5942, 0.6202, 0.5942, 0.6454, 0.59, 0.7903, 0.5652, 0.7903, 0.5652, 0.6572, 0.59, 0.6572, 0.9721, 0.7174, 0.9473, 0.7174, 0.9473, 0.5963, 0.9721, 0.5963, 0.4123, 0.9594, 0.3875, 0.9594, 0.3875, 0.8264, 0.4123, 0.8264, 0.2405, 0.7224, 0.2405, 0.6848, 0.2774, 0.6848, 0.2774, 0.7224, 0.8107, 0.3166, 0.7738, 0.3166, 0.7738, 0.3153, 0.8107, 0.3153, 0.7605, 0.7339, 0.8258, 0.7339, 0.8258, 0.8669, 0.7605, 0.8669, 0.8247, 0.2778, 0.7593, 0.2778, 0.7593, 0.2746, 0.8247, 0.2746, 0.9063, 0.7339, 0.8694, 0.7339, 0.8694, 0.7316, 0.9063, 0.7316, 0.8107, 0.3153, 0.7738, 0.3153, 0.7738, 0.2778, 0.8107, 0.2778, 0.2774, 0.7224, 0.2774, 0.6848, 0.2787, 0.6848, 0.2787, 0.7224, 0.8107, 0.2778, 0.7738, 0.2778, 0.7593, 0.2778, 0.8247, 0.2778, 0.8247, 0.1536, 0.7593, 0.1536, 0.7593, 0.1502, 0.8247, 0.1502, 0.8247, 0.2746, 0.7593, 0.2746, 0.7593, 0.1536, 0.8247, 0.1536, 0.9473, 0.7206, 0.882, 0.7206, 0.8819, 0.7174, 0.9473, 0.7174, 0.2405, 0.6701, 0.2405, 0.5936, 0.2805, 0.5936, 0.2805, 0.6701, 0.9226, 0.8669, 0.9226, 0.8104, 0.9627, 0.8104, 0.9627, 0.8669, 0.5917, 0.7903, 0.593, 0.7903, 0.593, 0.8667, 0.5917, 0.8667, 0.9618, 0.461, 0.9987, 0.461, 0.9987, 0.5375, 0.9618, 0.5375, 0.2941, 0.8031, 0.2963, 0.8031, 0.2963, 0.8796, 0.2941, 0.8796, 0.9204, 0.7339, 0.9226, 0.7339, 0.9226, 0.8104, 0.9204, 0.8104, 0.9987, 0.461, 1.0, 0.461, 1.0, 0.5375, 0.9987, 0.5375, 0.9816, 0.133, 0.9447, 0.133, 0.9447, 0.05653, 0.9816, 0.05653, 0.9837, 1.0, 0.9824, 1.0, 0.9824, 0.9234, 0.9837, 0.9234, 0.5533, 0.8286, 0.5902, 0.8286, 0.5902, 0.9052, 0.5533, 0.9052, 0.9824, 1.0, 0.9455, 1.0, 0.9455, 0.9234, 0.9824, 0.9234, 0.8537, 0.7339, 0.8554, 0.7339, 0.8554, 0.8105, 0.8537, 0.8105, 0.9443, 0.8669, 0.9455, 0.8669, 0.9455, 0.9436, 0.9443, 0.9436, 0.111, 0.9285, 0.1097, 0.9287, 0.1097, 0.8957, 0.111, 0.8952, 0.8879, 0.8105, 0.9204, 0.8104, 0.9204, 0.8669, 0.8879, 0.8669, 0.111, 0.9285, 0.111, 0.8952, 0.1478, 0.8952, 0.1478, 0.9285, 0.9115, 0.9435, 0.9443, 0.9436, 0.9443, 1.0, 0.9116, 1.0, 0.5902, 0.9052, 0.5915, 0.9052, 0.5915, 0.9617, 0.5902, 0.9617, 0.8537, 0.8105, 0.8537, 0.8669, 0.8537, 0.8669, 0.8537, 0.8105, 0.8537, 0.7339, 0.8537, 0.8105, 0.8537, 0.8105, 0.8537, 0.7339, 0.8554, 0.7339, 0.8537, 0.7339, 0.8537, 0.7316, 0.8554, 0.7316, 0.5902, 0.8286, 0.5533, 0.8286, 0.5533, 0.8264, 0.5902, 0.8264, 0.2828, 0.7021, 0.285, 0.7021, 0.285, 0.7292, 0.2828, 0.7292, 0.9816, 0.133, 0.9829, 0.133, 0.9829, 0.1353, 0.9816, 0.1353, 0.7598, 0.3153, 0.7581, 0.3153, 0.7581, 0.2778, 0.7598, 0.2778, 0.9443, 0.9436, 0.9455, 0.9436, 0.9455, 1.0, 0.9443, 1.0, 0.7598, 0.2778, 0.7581, 0.2778, 0.7315, 0.2778, 0.7345, 0.2778, 0.5942, 0.5535, 0.5942, 0.5513, 0.5942, 0.5242, 0.5942, 0.5283, 0.2828, 0.7292, 0.2805, 0.7292, 0.2805, 0.7021, 0.2828, 0.7021, 0.7354, 0.7339, 0.7315, 0.7339, 0.7315, 0.7316, 0.7354, 0.7316, 0.9672, 0.3166, 0.992, 0.3166, 0.992, 0.4496, 0.9672, 0.4496, 0.7348, 0.7294, 0.7348, 0.7316, 0.7315, 0.7316, 0.7315, 0.7294, 0.9816, 0.05653, 0.9447, 0.05653, 0.9447, 2.81e-08, 0.9816, 0.0, 0.8537, 0.1536, 0.8497, 0.1536, 0.8497, 0.1502, 0.8537, 0.1502, 0.7605, 0.7339, 0.7354, 0.7339, 0.7354, 0.7316, 0.7605, 0.7316, 0.5942, 0.5679, 0.5942, 0.5535, 0.5942, 0.5283, 0.5942, 0.5537, 0.0, 0.0, 0.0, 0.0, 0.0, 0.0, 0.0, 0.0, 0.5942, 0.6572, 0.5692, 0.6572, 0.5692, 0.5242, 0.5941, 0.5242, 0.8271, 0.3153, 0.8248, 0.3153, 0.8248, 0.2778, 0.8271, 0.2778, 0.9226, 0.7339, 0.9204, 0.7339, 0.9204, 0.7316, 0.9226, 0.7316, 0.8537, 0.2746, 0.8497, 0.2746, 0.8497, 0.1536, 0.8537, 0.1536, 0.8819, 0.7174, 0.857, 0.7174, 0.857, 0.5963, 0.882, 0.5963, 0.8538, 0.7294, 0.8538, 0.7316, 0.7348, 0.7316, 0.7348, 0.7294, 0.5533, 0.9594, 0.4344, 0.9594, 0.4344, 0.8264, 0.5533, 0.8264, 0.7345, 0.2746, 0.7315, 0.2746, 0.7315, 0.1536, 0.7345, 0.1536, 0.7346, 0.5963, 0.7346, 0.5941, 0.8536, 0.5941, 0.8536, 0.5963, 0.7593, 0.2746, 0.7345, 0.2746, 0.7345, 0.1536, 0.7593, 0.1536, 0.8536, 0.5941, 0.7346, 0.5941, 0.7346, 0.461, 0.8536, 0.461, 0.5942, 0.6214, 0.5942, 0.6202, 0.5942, 0.6454, 0.5942, 0.6485, 0.7593, 0.1536, 0.7345, 0.1536, 0.7345, 0.1502, 0.7593, 0.1502, 0.7738, 0.2778, 0.7598, 0.2778, 0.7345, 0.2778, 0.7593, 0.2778, 0.2774, 0.6848, 0.2774, 0.6701, 0.2787, 0.6706, 0.2787, 0.6848, 0.7738, 0.3153, 0.7598, 0.3153, 0.7598, 0.2778, 0.7738, 0.2778, 0.8694, 0.7339, 0.8554, 0.7339, 0.8554, 0.7316, 0.8694, 0.7316, 0.2941, 0.6701, 0.2971, 0.6701, 0.2971, 0.8031, 0.2941, 0.8031, 0.7593, 0.2778, 0.7345, 0.2778, 0.7345, 0.2746, 0.7593, 0.2746, 0.7315, 0.5963, 0.7315, 0.5941, 0.7346, 0.5941, 0.7346, 0.5963, 0.7345, 0.2778, 0.7315, 0.2778, 0.7315, 0.2746, 0.7345, 0.2746, 0.8537, 0.8105, 0.8554, 0.8105, 0.8554, 0.8669, 0.8537, 0.8669, 0.857, 0.7294, 0.857, 0.7316, 0.8538, 0.7316, 0.8538, 0.7294, 0.9824, 0.9234, 0.9455, 0.9234, 0.9455, 0.8669, 0.9824, 0.8669, 0.8537, 0.2778, 0.8497, 0.2778, 0.8497, 0.2746, 0.8537, 0.2746, 0.5902, 0.8286, 0.5915, 0.8286, 0.5915, 0.8286, 0.5902, 0.8286, 0.9987, 0.5375, 1.0, 0.5375, 1.0, 0.5941, 0.9987, 0.5941, 0.8258, 0.7339, 0.8506, 0.7339, 0.8506, 0.8669, 0.8258, 0.8669, 0.8538, 0.7294, 0.7348, 0.7294, 0.7348, 0.5963, 0.8538, 0.5963, 0.593, 0.7903, 0.59, 0.7903, 0.59, 0.6572, 0.593, 0.6572, 0.7348, 0.7294, 0.7315, 0.7294, 0.7315, 0.5963, 0.7348, 0.5963, 0.4308, 0.8264, 0.4341, 0.8264, 0.4341, 0.9594, 0.4308, 0.9594, 0.2287, 0.8952, 0.1097, 0.8952, 0.1097, 0.7622, 0.2287, 0.7622, 0.5692, 0.6572, 0.5652, 0.6572, 0.5652, 0.5242, 0.5692, 0.5242, 0.9204, 0.8104, 0.9226, 0.8104, 0.9226, 0.8669, 0.9204, 0.8669, 0.7346, 0.5941, 0.7315, 0.5941, 0.7315, 0.461, 0.7346, 0.461, 0.7315, 0.7339, 0.7354, 0.7339, 0.7354, 0.8669, 0.7315, 0.8669, 0.3222, 0.9594, 0.2971, 0.9594, 0.2971, 0.8264, 0.3222, 0.8264, 0.857, 0.7294, 0.8538, 0.7294, 0.8538, 0.5963, 0.857, 0.5963, 0.2941, 0.8796, 0.2963, 0.8796, 0.2963, 0.9361, 0.2941, 0.9361, 0.9618, 0.5375, 0.9987, 0.5375, 0.9987, 0.5941, 0.9618, 0.5941, 0.5533, 0.9052, 0.5902, 0.9052, 0.5902, 0.9617, 0.5533, 0.9617, 0.9837, 0.9234, 0.9824, 0.9234, 0.9824, 0.8669, 0.9837, 0.8669, 0.7738, 0.3166, 0.7598, 0.3166, 0.7598, 0.3153, 0.7738, 0.3153, 0.2405, 0.6848, 0.2405, 0.6701, 0.2774, 0.6701, 0.2774, 0.6848, 0.8271, 0.3166, 0.8248, 0.3166, 0.8248, 0.3153, 0.8271, 0.3153, 0.7598, 0.3166, 0.7581, 0.3166, 0.7581, 0.3153, 0.7598, 0.3153, 0.9447, 0.133, 0.9816, 0.133, 0.9816, 0.1353, 0.9447, 0.1353, 0.5915, 0.8286, 0.5902, 0.8286, 0.5902, 0.8264, 0.5915, 0.8264, 0.5917, 0.8667, 0.593, 0.8667, 0.593, 0.9233, 0.5917, 0.9233, 0.9226, 0.8104, 0.9226, 0.7339, 0.9627, 0.7339, 0.9627, 0.8104, 0.2405, 0.5936, 0.2405, 0.5371, 0.2805, 0.5371, 0.2805, 0.5936, 0.285, 0.7021, 0.2864, 0.7021, 0.2864, 0.7429, 0.285, 0.7429, 0.2405, 0.7368, 0.2405, 0.7224, 0.2774, 0.7224, 0.2774, 0.7367, 0.8248, 0.3166, 0.8107, 0.3166, 0.8107, 0.3153, 0.8248, 0.3153, 0.3875, 0.9594, 0.3222, 0.9594, 0.3222, 0.8264, 0.3875, 0.8264, 0.7354, 0.7339, 0.7605, 0.7339, 0.7605, 0.8669, 0.7354, 0.8669, 0.2971, 0.5371, 0.2971, 0.6701, 0.294, 0.6701, 0.294, 0.5371, 0.8497, 0.2778, 0.8247, 0.2778, 0.8247, 0.2746, 0.8497, 0.2746, 0.9204, 0.7339, 0.9063, 0.7339, 0.9063, 0.7316, 0.9204, 0.7316, 0.8248, 0.3153, 0.8107, 0.3153, 0.8107, 0.2778, 0.8248, 0.2778, 0.2774, 0.7367, 0.2774, 0.7224, 0.2787, 0.7224, 0.2787, 0.7367, 0.0, 0.0, 0.0, 0.0, 0.0, 0.0, 0.0, 0.0, 0.8497, 0.1536, 0.8247, 0.1536, 0.8247, 0.1502, 0.8497, 0.1502, 0.8497, 0.2746, 0.8247, 0.2746, 0.8247, 0.1536, 0.8497, 0.1536, 0.9473, 0.7174, 0.8819, 0.7174, 0.882, 0.5963, 0.9473, 0.5963, 0.7299, 0.8512, 0.7299, 0.9842, 0.7268, 0.9842, 0.7268, 0.8512, 0.5942, 0.6054, 0.5942, 0.5679, 0.5942, 0.5537, 0.5942, 0.6202, 0.8258, 0.7339, 0.7605, 0.7339, 0.7605, 0.7316, 0.8258, 0.7316, 0.9633, 0.1502, 0.9883, 0.1502, 0.9883, 0.2832, 0.9633, 0.2832, 0.8506, 0.7339, 0.8258, 0.7339, 0.8258, 0.7316, 0.8506, 0.7316, 0.5942, 0.6202, 0.5942, 0.6054, 0.5942, 0.6202, 0.5942, 0.6454, 0.59, 0.7903, 0.5652, 0.7903, 0.5652, 0.6572, 0.59, 0.6572, 0.9721, 0.7174, 0.9473, 0.7174, 0.9473, 0.5963, 0.9721, 0.5963, 0.4123, 0.9594, 0.3875, 0.9594, 0.3875, 0.8264, 0.4123, 0.8264, 0.2405, 0.7224, 0.2405, 0.6848, 0.2774, 0.6848, 0.2774, 0.7224, 0.8107, 0.3166, 0.7738, 0.3166, 0.7738, 0.3153, 0.8107, 0.3153, 0.7605, 0.7339, 0.8258, 0.7339, 0.8258, 0.8669, 0.7605, 0.8669, 0.8247, 0.2778, 0.7593, 0.2778, 0.7593, 0.2746, 0.8247, 0.2746, 0.9063, 0.7339, 0.8694, 0.7339, 0.8694, 0.7316, 0.9063, 0.7316, 0.8107, 0.3153, 0.7738, 0.3153, 0.7738, 0.2778, 0.8107, 0.2778, 0.2774, 0.7224, 0.2774, 0.6848, 0.2787, 0.6848, 0.2787, 0.7224, 0.8107, 0.2778, 0.7738, 0.2778, 0.7593, 0.2778, 0.8247, 0.2778, 0.8247, 0.1536, 0.7593, 0.1536, 0.7593, 0.1502, 0.8247, 0.1502, 0.8247, 0.2746, 0.7593, 0.2746, 0.7593, 0.1536, 0.8247, 0.1536, 0.9473, 0.7206, 0.882, 0.7206, 0.8819, 0.7174, 0.9473, 0.7174, 0.2405, 0.6701, 0.2405, 0.5936, 0.2805, 0.5936, 0.2805, 0.6701, 0.9226, 0.8669, 0.9226, 0.8104, 0.9627, 0.8104, 0.9627, 0.8669, 0.5917, 0.7903, 0.593, 0.7903, 0.593, 0.8667, 0.5917, 0.8667, 0.9618, 0.461, 0.9987, 0.461, 0.9987, 0.5375, 0.9618, 0.5375, 0.2941, 0.8031, 0.2963, 0.8031, 0.2963, 0.8796, 0.2941, 0.8796, 0.9204, 0.7339, 0.9226, 0.7339, 0.9226, 0.8104, 0.9204, 0.8104, 0.9987, 0.461, 1.0, 0.461, 1.0, 0.5375, 0.9987, 0.5375, 0.9816, 0.133, 0.9447, 0.133, 0.9447, 0.05653, 0.9816, 0.05653, 0.9837, 1.0, 0.9824, 1.0, 0.9824, 0.9234, 0.9837, 0.9234, 0.5533, 0.8286, 0.5902, 0.8286, 0.5902, 0.9052, 0.5533, 0.9052, 0.5902, 0.9617, 0.5902, 0.9052, 0.5902, 0.9052, 0.5902, 0.9617, 0.9824, 1.0, 0.9455, 1.0, 0.9455, 0.9234, 0.9824, 0.9234, 0.8537, 0.7339, 0.8554, 0.7339, 0.8554, 0.8105, 0.8537, 0.8105, 0.9443, 0.8669, 0.9455, 0.8669, 0.9455, 0.9436, 0.9443, 0.9436, 0.111, 0.9285, 0.1097, 0.9287, 0.1097, 0.8957, 0.111, 0.8952, 0.8879, 0.8105, 0.9204, 0.8104, 0.9204, 0.8669, 0.8879, 0.8669, 0.111, 0.9285, 0.111, 0.8952, 0.1478, 0.8952, 0.1478, 0.9285, 0.9115, 0.9435, 0.9443, 0.9436, 0.9443, 1.0, 0.9116, 1.0, 0.5902, 0.9052, 0.5915, 0.9052, 0.5915, 0.9617, 0.5902, 0.9617, 0.5902, 0.8286, 0.5915, 0.8286, 0.5915, 0.9052, 0.5902, 0.9052, 0.5902, 0.9052, 0.5902, 0.8286, 0.5902, 0.8286, 0.5902, 0.9052, 0.8537, 0.8105, 0.8537, 0.8669, 0.8537, 0.8669, 0.8537, 0.8105, 0.8537, 0.7339, 0.8537, 0.8105, 0.8537, 0.8105, 0.8537, 0.7339, 0.3035, 0.6037, 0.3035, 0.6037, 0.3035, 0.6037, 0.3035, 0.6037, 0.3035, 0.8216, 0.2971, 0.8216, 0.2971, 0.8216, 0.3035, 0.8216, 0.3035, 0.6763, 0.3035, 0.6763, 0.3035, 0.6763, 0.3035, 0.6763, 0.07812, 1.405e-08, 0.006679, 0.0, 0.006679, 0.0, 0.07812, 1.405e-08, 0.3035, 0.6763, 0.3035, 0.8216, 0.3035, 0.8216, 0.3035, 0.6763, 0.07812, 1.405e-08, 0.006679, 0.0, 0.006679, 0.0, 0.07812, 1.405e-08, 0.3035, 0.8216, 0.2971, 0.8216, 0.2971, 0.8216, 0.3035, 0.8216, 0.2971, 0.531, 0.3035, 0.531, 0.3035, 0.531, 0.2971, 0.531, 0.3035, 0.6763, 0.3035, 0.8216, 0.2971, 0.8216, 0.2971, 0.6763, 0.07812, 1.405e-08, 0.006679, 0.0, 0.006679, 0.0, 0.07812, 1.405e-08, 0.3035, 0.8216, 0.2971, 0.8216, 0.2971, 0.8216, 0.3035, 0.8216, 0.2971, 0.531, 0.3035, 0.531, 0.3035, 0.531, 0.2971, 0.531, 0.2924, 5.619e-08, 0.1496, 2.81e-08, 0.1496, 2.81e-08, 0.2924, 5.619e-08, 0.2924, 5.619e-08, 0.1496, 2.81e-08, 0.1496, 2.81e-08, 0.2924, 5.619e-08, 0.3035, 0.6037, 0.3035, 0.6037, 0.3035, 0.6037, 0.3035, 0.6037, 0.2924, 5.619e-08, 0.1496, 2.81e-08, 0.1496, 2.81e-08, 0.2924, 5.619e-08, 0.3035, 0.6037, 0.3035, 0.6763, 0.3035, 0.6763, 0.3035, 0.6037, 0.3035, 0.6037, 0.3035, 0.6763, 0.3035, 0.6763, 0.3035, 0.6037, 0.8623, 0.3166, 0.8623, 0.3888, 0.7969, 0.3888, 0.7969, 0.3166, 0.7969, 0.3166, 0.7969, 0.3888, 0.7315, 0.3888, 0.7315, 0.3166, 0.3035, 0.6037, 0.3752, 0.5242, 0.4467, 0.5242, 0.3035, 0.6763, 0.5172, 0.1015, 0.4462, 0.1015, 0.4462, 1.405e-08, 0.5172, 2.81e-08, 0.5896, 0.1149, 0.5896, 0.5242, 0.4467, 0.5242, 0.4467, 0.1149, 0.07812, 0.4256, 0.1496, 0.4256, 0.1491, 0.4256, 0.1136, 0.4256, 0.006679, 0.4256, 0.07812, 0.4256, 0.1136, 0.4256, 0.07804, 0.4256, 0.006679, 0.007958, 0.006679, 0.0, 0.07812, 1.405e-08, 0.07812, 0.007958, 0.006679, 0.4172, 0.006679, 0.007958, 0.07812, 0.007958, 0.07812, 0.4172, 0.006679, 0.4256, 0.006679, 0.4172, 0.07812, 0.4172, 0.07812, 0.4256, 0.3035, 0.531, 0.3038, 0.5242, 0.3752, 0.5242, 0.3035, 0.6037, 0.3035, 0.6763, 0.3035, 0.6763, 0.3035, 0.6763, 0.3035, 0.6763, 0.3035, 0.531, 0.3035, 0.6037, 0.3035, 0.6037, 0.3035, 0.531, 0.3035, 0.6763, 0.3035, 0.6763, 0.3035, 0.6763, 0.3035, 0.6763, 0.3035, 0.531, 0.3035, 0.6037, 0.2971, 0.6037, 0.2971, 0.531, 0.8623, 0.3888, 0.8623, 0.4249, 0.7969, 0.4249, 0.7969, 0.3888, 0.7969, 0.3888, 0.7969, 0.4249, 0.7315, 0.4249, 0.7315, 0.3888, 0.4462, 0.1015, 0.4107, 0.1015, 0.4107, 7.024e-09, 0.4462, 1.405e-08, 0.4467, 0.1149, 0.4467, 0.5242, 0.3752, 0.5242, 0.3752, 0.1149, 0.3035, 0.8216, 0.3035, 0.6763, 0.3035, 0.6763, 0.3035, 0.8216, 0.3035, 0.531, 0.3035, 0.531, 0.3035, 0.531, 0.3035, 0.531, 0.3035, 0.8216, 0.3035, 0.8216, 0.3035, 0.8216, 0.3035, 0.8216, 0.3035, 0.6037, 0.3035, 0.531, 0.3035, 0.531, 0.3035, 0.6037, 0.3035, 0.8216, 0.3035, 0.8216, 0.3035, 0.8216, 0.3035, 0.8216, 0.3035, 0.531, 0.3035, 0.531, 0.3035, 0.531, 0.3035, 0.531, 0.3035, 0.531, 0.3035, 0.531, 0.3035, 0.531, 0.3035, 0.531, 0.3035, 0.8216, 0.3035, 0.8216, 0.3035, 0.8216, 0.3035, 0.8216, 0.3035, 0.6763, 0.5652, 0.8216, 0.4344, 0.8216, 0.3035, 0.6763, 0.3035, 0.6037, 0.3035, 0.6037, 0.4344, 0.531, 0.5652, 0.531, 0.2287, 0.9066, 0.2287, 0.8584, 0.2941, 0.8584, 0.2941, 0.9066, 0.2287, 0.8344, 0.2287, 0.8103, 0.2941, 0.8103, 0.2941, 0.8344, 0.2287, 0.7622, 0.2287, 0.8103, 0.2287, 0.8103, 0.2287, 0.7622, 0.988, 0.07222, 0.988, 0.09629, 0.9829, 0.09629, 0.9829, 0.07222, 0.1097, 0.6839, 0.1097, 0.635, 0.1751, 0.6357, 0.1751, 0.6839, 0.1097, 0.6105, 0.1097, 0.586, 0.1751, 0.5876, 0.1751, 0.6117, 0.1751, 0.5876, 0.1751, 0.5395, 0.1751, 0.5395, 0.1751, 0.5876, 0.9829, 0.09629, 0.988, 0.09629, 0.988, 0.09629, 0.9829, 0.09629, 0.1751, 0.6839, 0.1751, 0.6357, 0.1751, 0.6357, 0.1751, 0.6839, 0.2287, 0.8584, 0.2287, 0.9066, 0.2287, 0.9066, 0.2287, 0.8584, 0.988, 0.04815, 0.9829, 0.04815, 0.9829, 0.04815, 0.988, 0.04815, 0.2287, 0.8584, 0.2287, 0.9066, 0.2287, 0.9066, 0.2287, 0.8584, 0.1751, 0.6839, 0.1751, 0.6357, 0.1751, 0.6357, 0.1751, 0.6839, 0.9829, 0.09629, 0.988, 0.09629, 0.988, 0.09629, 0.9829, 0.09629, 0.988, 0.04815, 0.9829, 0.04815, 0.9829, 0.04815, 0.988, 0.04815, 0.1751, 0.5876, 0.1751, 0.5395, 0.1751, 0.5395, 0.1751, 0.5876, 0.2287, 0.7622, 0.2287, 0.8103, 0.2287, 0.8103, 0.2287, 0.7622, 0.1097, 0.635, 0.1097, 0.6105, 0.1751, 0.6117, 0.1751, 0.6357, 0.988, 0.04815, 0.988, 0.07222, 0.9829, 0.07222, 0.9829, 0.04815, 0.2287, 0.8584, 0.2287, 0.8344, 0.2941, 0.8344, 0.2941, 0.8584, 0.8788, 0.9434, 0.9115, 0.9435, 0.9116, 1.0, 0.8789, 1.0, 0.111, 0.9618, 0.111, 0.9285, 0.1478, 0.9285, 0.1478, 0.9618, 0.8554, 0.8105, 0.8879, 0.8105, 0.8879, 0.8669, 0.8554, 0.8669, 0.111, 0.9618, 0.1097, 0.9618, 0.1097, 0.9287, 0.111, 0.9285, 0.8788, 0.9434, 0.9115, 0.9435, 0.9116, 1.0, 0.8789, 1.0, 0.111, 0.9618, 0.111, 0.9285, 0.1478, 0.9285, 0.1478, 0.9618, 0.8554, 0.8105, 0.8879, 0.8105, 0.8879, 0.8669, 0.8554, 0.8669, 0.111, 0.9618, 0.1097, 0.9618, 0.1097, 0.9287, 0.111, 0.9285, 0.8788, 0.9434, 0.9115, 0.9435, 0.9116, 1.0, 0.8789, 1.0, 0.111, 0.9618, 0.111, 0.9285, 0.1478, 0.9285, 0.1478, 0.9618, 0.8554, 0.8105, 0.8879, 0.8105, 0.8879, 0.8669, 0.8554, 0.8669, 0.111, 0.9618, 0.1097, 0.9618, 0.1097, 0.9287, 0.111, 0.9285, 0.8788, 0.9434, 0.9115, 0.9435, 0.9116, 1.0, 0.8789, 1.0, 0.111, 0.9618, 0.111, 0.9285, 0.1478, 0.9285, 0.1478, 0.9618, 0.8554, 0.8105, 0.8879, 0.8105, 0.8879, 0.8669, 0.8554, 0.8669, 0.111, 0.9618, 0.1097, 0.9618, 0.1097, 0.9287, 0.111, 0.9285, 0.7134, 0.9337, 0.7134, 0.8512, 0.7268, 0.8671, 0.7268, 0.9337, 0.2805, 0.7021, 0.2805, 0.6196, 0.294, 0.6196, 0.294, 0.6861, 0.8711, 0.1331, 0.8711, 0.06653, 0.9079, 0.06653, 0.9079, 0.1331, 0.8711, 0.05053, 0.9079, 0.05053, 0.9079, 0.06653, 0.8711, 0.06653, 0.1994, 0.9326, 0.1994, 0.9701, 0.186, 0.9701, 0.186, 0.9326, 0.8711, 0.05053, 0.9079, 0.05053, 0.9079, 0.06653, 0.8711, 0.06653, 0.8711, 0.1331, 0.8711, 0.06653, 0.9079, 0.06653, 0.9079, 0.1331, 0.2805, 0.7021, 0.2805, 0.6196, 0.294, 0.6196, 0.294, 0.6861, 0.7134, 0.9337, 0.7134, 0.8512, 0.7268, 0.8671, 0.7268, 0.9337, 0.1994, 0.9326, 0.1994, 0.9701, 0.186, 0.9701, 0.186, 0.9326, 0.8711, 0.05053, 0.9079, 0.05053, 0.9079, 0.06653, 0.8711, 0.06653, 0.8711, 0.1331, 0.8711, 0.06653, 0.9079, 0.06653, 0.9079, 0.1331, 0.2805, 0.7021, 0.2805, 0.6196, 0.294, 0.6196, 0.294, 0.6861, 0.7134, 0.9337, 0.7134, 0.8512, 0.7268, 0.8671, 0.7268, 0.9337, 0.1994, 0.9326, 0.1994, 0.9701, 0.186, 0.9701, 0.186, 0.9326, 0.8711, 0.05053, 0.9079, 0.05053, 0.9079, 0.06653, 0.8711, 0.06653, 0.8711, 0.1331, 0.8711, 0.06653, 0.9079, 0.06653, 0.9079, 0.1331, 0.2805, 0.7021, 0.2805, 0.6196, 0.294, 0.6196, 0.294, 0.6861, 0.7134, 0.9337, 0.7134, 0.8512, 0.7268, 0.8671, 0.7268, 0.9337, 0.1994, 0.9326, 0.1994, 0.9701, 0.186, 0.9701, 0.186, 0.9326, 0.8711, 0.05053, 0.9079, 0.05053, 0.9079, 0.06653, 0.8711, 0.06653, 0.8711, 0.1331, 0.8711, 0.06653, 0.9079, 0.06653, 0.9079, 0.1331, 0.2805, 0.7021, 0.2805, 0.6196, 0.294, 0.6196, 0.294, 0.6861, 0.7134, 0.9337, 0.7134, 0.8512, 0.7268, 0.8671, 0.7268, 0.9337, 0.1994, 0.9326, 0.1994, 0.9701, 0.186, 0.9701, 0.186, 0.9326, 0.8711, 0.05053, 0.9079, 0.05053, 0.9079, 0.06653, 0.8711, 0.06653, 0.8711, 0.1331, 0.8711, 0.06653, 0.9079, 0.06653, 0.9079, 0.1331, 0.2805, 0.7021, 0.2805, 0.6196, 0.294, 0.6196, 0.294, 0.6861, 0.7134, 0.9337, 0.7134, 0.8512, 0.7268, 0.8671, 0.7268, 0.9337, 0.1994, 0.9326, 0.1994, 0.9701, 0.186, 0.9701, 0.186, 0.9326, 0.8711, 0.05053, 0.9079, 0.05053, 0.9079, 0.06653, 0.8711, 0.06653, 0.8711, 0.1331, 0.8711, 0.06653, 0.9079, 0.06653, 0.9079, 0.1331, 0.2805, 0.7021, 0.2805, 0.6196, 0.294, 0.6196, 0.294, 0.6861, 0.7134, 0.9337, 0.7134, 0.8512, 0.7268, 0.8671, 0.7268, 0.9337, 0.1994, 0.9326, 0.1994, 0.9701, 0.186, 0.9701, 0.186, 0.9326, 0.8711, 0.05053, 0.9079, 0.05053, 0.9079, 0.06653, 0.8711, 0.06653, 0.8711, 0.1331, 0.8711, 0.06653, 0.9079, 0.06653, 0.9079, 0.1331, 0.2805, 0.7021, 0.2805, 0.6196, 0.294, 0.6196, 0.294, 0.6861, 0.7134, 0.9337, 0.7134, 0.8512, 0.7268, 0.8671, 0.7268, 0.9337, 0.3035, 0.6037, 0.3035, 0.6037, 0.3035, 0.6037, 0.3035, 0.6037, 0.0, 0.0, 0.0, 0.0, 0.0, 0.0, 0.0, 0.0, 0.3035, 0.6037, 0.3035, 0.6763, 0.3035, 0.6763, 0.3035, 0.6037, 0.3035, 0.6037, 0.3035, 0.6037, 0.3035, 0.6037, 0.3035, 0.6037, 0.3035, 0.6037, 0.3035, 0.6763, 0.3035, 0.6763, 0.3035, 0.6037, 0.3035, 0.6763, 0.3035, 0.6763, 0.3035, 0.6763, 0.3035, 0.6763, 0.3035, 0.6037, 0.3035, 0.6763, 0.3035, 0.6763, 0.3035, 0.6037, 0.0, 0.0, 0.0, 0.0, 0.0, 0.0, 0.0, 0.0, 0.0, 0.0, 0.0, 0.0, 0.0, 0.0, 0.0, 0.0, 0.3035, 0.6037, 0.3035, 0.6037, 0.3035, 0.6763, 0.3035, 0.6763, 0.1496, 2.81e-08, 0.1496, 2.81e-08, 0.07812, 1.405e-08, 0.07812, 1.405e-08, 0.1496, 2.81e-08, 0.07812, 1.405e-08, 0.3035, 0.6037, 0.3035, 0.6763, 0.1496, 2.81e-08, 0.1496, 2.81e-08, 0.07812, 1.405e-08, 0.07812, 1.405e-08, 0.1496, 2.81e-08, 0.1496, 2.81e-08, 0.07812, 1.405e-08, 0.07812, 1.405e-08, 0.1496, 0.007958, 0.07812, 0.007958, 0.07812, 1.405e-08, 0.1496, 2.81e-08, 0.1496, 0.4172, 0.07812, 0.4172, 0.07812, 0.007958, 0.1496, 0.007958, 0.07812, 0.4256, 0.07812, 0.4172, 0.1496, 0.4172, 0.1496, 0.4256, 0.7315, 0.007958, 0.0, 0.0, 0.0, 0.0, 0.7251, 0.007958, 0.7315, 0.4256, 0.7251, 0.4256, 0.0, 0.0, 0.0, 0.0])
me_cube_003.materials.append(mat_material2222)
me_cube_003.materials.append(mat_bottom)
me_cube_003.materials.append(mat_material232)
me_cube_003.use_remesh_preserve_volume = False
me_cube_003.use_remesh_preserve_attributes = False
me_cube_003.use_mirror_vertex_groups = False
me_cube_003.update()

# ---- objects
ob_cube_002 = bpy.data.objects.new('Cube.002', me_cube_003)

# ---- transforms, parenting, visibility, modifiers, constraints
ob_cube_002.location = (0.0, 0.0, 0.0)
ob_cube_002.lineart.crease_threshold = 0.0

# ---- collection membership
col_collection_1.objects.link(ob_cube_002)

# ---- scene / render settings (as saved in the file)
scene.frame_start = 1; scene.frame_end = 250; scene.frame_set(1)
scene.render.engine = 'BLENDER_EEVEE_NEXT'
scene.render.resolution_percentage = 50
scene.render.dither_intensity = 0.0
scene.cycles.use_denoising = False
scene.cycles.samples = 128
scene.cycles.sampling_pattern = 'TABULATED_SOBOL'
scene.cycles.light_sampling_threshold = 0.0
scene.cycles.use_adaptive_sampling = False
scene.cycles.use_light_tree = False
scene.cycles.blur_glossy = 0.0
scene.cycles.sample_clamp_indirect = 0.0
scene.view_settings.view_transform = 'Standard'
bpy.context.view_layer.update()

# ---- added for rendering (the .blend has no active camera and no usable light): camera, sun
cam_auto = bpy.data.cameras.new('AutoCamera')
cam_auto.lens = 50.0
cam_auto.sensor_width = 36.0
cam_auto.clip_end = 2244.23
ob_auto_camera = bpy.data.objects.new('AutoCamera', cam_auto)
scene.collection.objects.link(ob_auto_camera)
ob_auto_camera.location = (127.874, -141.449, 110.498)
ob_auto_camera.rotation_euler = (1.09748, -7.21219e-08, 0.694738)
scene.camera = ob_auto_camera
light_auto_sun = bpy.data.lights.new('AutoSun', 'SUN')
light_auto_sun.energy = 3.0
light_auto_sun.angle = 0.0523599
ob_auto_sun = bpy.data.objects.new('AutoSun', light_auto_sun)
scene.collection.objects.link(ob_auto_sun)
ob_auto_sun.rotation_euler = (0.872665, 0.174533, 0.523599)
bpy.context.view_layer.update()
